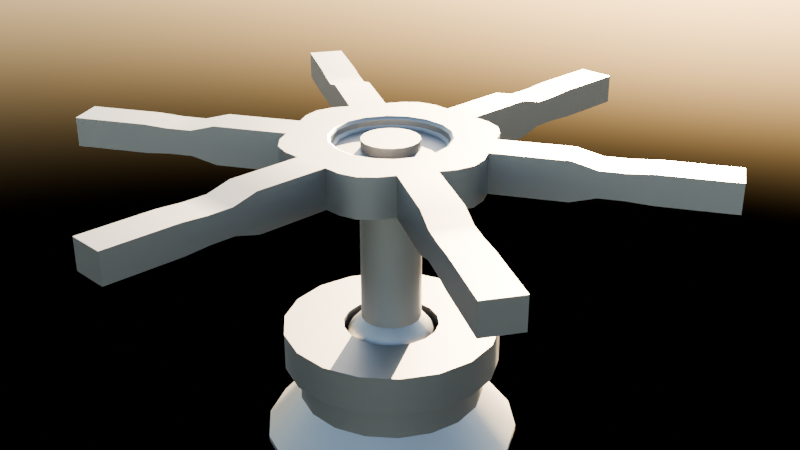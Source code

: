 # Source: Rotor.blend  (saved by Blender 4.1.24; exported with 4.5.12 LTS)
import bpy
from mathutils import Matrix  # noqa: F401  (used for matrix-valued properties, if any)

bpy.ops.wm.read_factory_settings(use_empty=True)
scene = bpy.context.scene
scene.name = 'Scene'

# ---- collections
col_collection = bpy.data.collections.new('Collection'); scene.collection.children.link(col_collection)

# ---- materials (node trees are filled in below, after node groups)
mat_steel = bpy.data.materials.new('Steel')
mat_steel.use_transparent_shadow = False

# ---- material node trees
mat_steel.use_nodes = True; mat_steel.node_tree.nodes.clear()
_N = mat_steel.node_tree.nodes; _L = mat_steel.node_tree.links
n0 = _N.new('ShaderNodeBsdfPrincipled'); n0.name = 'Principled BSDF'; n0.location = (10, 300)
n0.inputs[0].default_value = (0.1936, 0.1936, 0.1936, 1.0)
n0.inputs[1].default_value = 1.0
n1 = _N.new('ShaderNodeOutputMaterial'); n1.name = 'Material Output'; n1.location = (300, 300)
_L.new(n0.outputs[0], n1.inputs[0])
n1.is_active_output = True

# ---- world
world_world = bpy.data.worlds.new('World'); scene.world = world_world
world_world.use_nodes = True; world_world.node_tree.nodes.clear()
_N = world_world.node_tree.nodes; _L = world_world.node_tree.links
n0 = _N.new('ShaderNodeOutputWorld'); n0.name = 'World Output'; n0.location = (300, 300)
n1 = _N.new('ShaderNodeBackground'); n1.name = 'Background'; n1.location = (10, 300)
n2 = _N.new('ShaderNodeTexSky'); n2.name = 'Sky Texture'; n2.location = (-210, 308)
_L.new(n1.outputs[0], n0.inputs[0])
_L.new(n2.outputs[0], n1.inputs[0])
n0.is_active_output = True
world_world.color = (0.05088, 0.05088, 0.05088)
world_world.use_sun_shadow = False
world_world.sun_shadow_jitter_overblur = 0.0

# ---- cameras
cam_camera = bpy.data.cameras.new('Camera')
cam_camera.clip_end = 100.0
cam_camera.ortho_scale = 7.314

# ---- meshes
me_circle = bpy.data.meshes.new('Circle')
me_circle.from_pydata([(0.1303, -0.1505, 0.0), (0.06516, -0.1881, 0.0), (0.1303, -0.1505, -0.08016), (0.06516, -0.1881, -0.08016), (0.1955, 0.03762, 0.0), (0.1955, -0.03762, 0.0), (0.1955, 0.03762, -0.08016), (0.1955, -0.03762, -0.08016), (-0.06516, -0.1881, 0.0), (-0.1303, -0.1505, 0.0), (-0.06516, -0.1881, -0.08016), (-0.1303, -0.1505, -0.08016), (-0.1955, -0.03762, 0.0), (-0.1955, 0.03762, 0.0), (-0.1955, -0.03762, -0.08016), (-0.1955, 0.03762, -0.08016), (-0.1303, 0.1505, 0.0), (-0.06516, 0.1881, 0.0), (-0.1303, 0.1505, -0.08016), (-0.06516, 0.1881, -0.08016), (0.06516, 0.1881, 0.0), (0.1303, 0.1505, 0.0), (0.06516, 0.1881, -0.08016), (0.1303, 0.1505, -0.08016), (-0.0501, 0.02893, -0.02251), (-7.888e-11, 0.05785, -0.02251), (-0.0501, -0.02893, -0.02251), (-7.888e-11, -0.05785, -0.02251), (0.0501, -0.02893, -0.02251), (0.0501, 0.02893, -0.02251), (0.03787, -0.04373, -0.02251), (0.01894, -0.05467, -0.02251), (0.05681, 0.01093, -0.02251), (0.05681, -0.01093, -0.02251), (-0.01894, -0.05467, -0.02251), (-0.03787, -0.04373, -0.02251), (-0.05681, -0.01093, -0.02251), (-0.05681, 0.01093, -0.02251), (-0.03787, 0.04373, -0.02251), (-0.01894, 0.05467, -0.02251), (0.01894, 0.05467, -0.02251), (0.03787, 0.04373, -0.02251), (-0.0501, 0.02893, -0.003749), (-7.888e-11, 0.05785, -0.003749), (-0.0501, -0.02893, -0.003749), (-7.888e-11, -0.05785, -0.003749), (0.0501, -0.02893, -0.003749), (0.0501, 0.02893, -0.003749), (0.03787, -0.04373, -0.003749), (0.01894, -0.05467, -0.003749), (0.05681, 0.01093, -0.003749), (0.05681, -0.01093, -0.003749), (-0.01894, -0.05467, -0.003749), (-0.03787, -0.04373, -0.003749), (-0.05681, -0.01093, -0.003749), (-0.05681, 0.01093, -0.003749), (-0.03787, 0.04373, -0.003749), (-0.01894, 0.05467, -0.003749), (0.01894, 0.05467, -0.003749), (0.03787, 0.04373, -0.003749), (2.07e-10, -3.104e-10, -0.003749), (0.02005, 0.05788, -0.08016), (-0.02005, 0.05788, -0.08016), (-0.0401, 0.0463, -0.08016), (-0.06015, 0.01158, -0.08016), (-0.06015, -0.01158, -0.08016), (-0.0401, -0.0463, -0.08016), (-0.02005, -0.05788, -0.08016), (0.06015, -0.01158, -0.08016), (0.06015, 0.01158, -0.08016), (0.02005, -0.05788, -0.08016), (0.0401, -0.0463, -0.08016), (0.05305, 0.03063, -0.08016), (0.05305, -0.03063, -0.08016), (1.945e-09, -0.06125, -0.08016), (-0.05305, -0.03063, -0.08016), (1.945e-09, 0.06125, -0.08016), (-0.05305, 0.03063, -0.08016), (0.0401, 0.0463, -0.08016), (0.02005, 0.05788, -0.3809), (-0.02005, 0.05788, -0.3809), (-0.0401, 0.0463, -0.3809), (-0.06015, 0.01158, -0.3809), (-0.06015, -0.01158, -0.3809), (-0.0401, -0.0463, -0.3809), (-0.02005, -0.05788, -0.3809), (0.06015, -0.01158, -0.3809), (0.06015, 0.01158, -0.3809), (0.02005, -0.05788, -0.3809), (0.0401, -0.0463, -0.3809), (0.05305, 0.03063, -0.3809), (0.05305, -0.03063, -0.3809), (1.945e-09, -0.06125, -0.3809), (-0.05305, -0.03063, -0.3809), (1.945e-09, 0.06125, -0.3809), (-0.05305, 0.03063, -0.3809), (0.0401, 0.0463, -0.3809), (-0.6455, -0.03762, -0.01016), (-0.6455, 0.03762, -0.01016), (-0.6455, -0.03762, -0.07), (-0.6455, 0.03762, -0.07), (-0.2902, -0.5778, -0.01016), (-0.3553, -0.5402, -0.01016), (-0.2902, -0.5778, -0.07), (-0.3553, -0.5402, -0.07), (0.3553, -0.5402, -0.01016), (0.2902, -0.5778, -0.01016), (0.3553, -0.5402, -0.07), (0.2902, -0.5778, -0.07), (0.6455, 0.03762, -0.01016), (0.6455, -0.03762, -0.01016), (0.6455, 0.03762, -0.07), (0.6455, -0.03762, -0.07), (0.2902, 0.5778, -0.01016), (0.3553, 0.5402, -0.01016), (0.2902, 0.5778, -0.07), (0.3553, 0.5402, -0.07), (-0.3553, 0.5402, -0.01016), (-0.2902, 0.5778, -0.01016), (-0.3553, 0.5402, -0.07), (-0.2902, 0.5778, -0.07), (0.03504, 0.2055, 0.0), (-0.03504, 0.2055, 0.0), (2.376e-10, 0.1853, 0.0), (-1.863e-09, 0.2139, 0.0), (-0.1604, 0.1331, 0.0), (-0.1955, 0.0724, 0.0), (-0.1604, 0.09263, 0.0), (-0.1852, 0.1069, 0.0), (-0.1955, -0.0724, 0.0), (-0.1604, -0.1331, 0.0), (-0.1604, -0.09263, 0.0), (-0.1852, -0.1069, 0.0), (-0.03504, -0.2055, 0.0), (0.03504, -0.2055, 0.0), (2.376e-10, -0.1853, 0.0), (1.863e-09, -0.2139, 0.0), (0.1604, -0.1331, 0.0), (0.1955, -0.0724, 0.0), (0.1604, -0.09263, 0.0), (0.1852, -0.1069, 0.0), (0.1955, 0.0724, 0.0), (0.1604, 0.1331, 0.0), (0.1604, 0.09263, 0.0), (0.1852, 0.1069, 0.0), (-0.1955, 0.0724, -0.08016), (-0.1604, 0.1331, -0.08016), (-0.1604, 0.09263, -0.08016), (-0.1852, 0.1069, -0.08016), (-0.03504, 0.2055, -0.08016), (0.03504, 0.2055, -0.08016), (4.785e-10, 0.1853, -0.08016), (0.0, 0.2139, -0.08016), (-0.1604, -0.1331, -0.08016), (-0.1955, -0.0724, -0.08016), (-0.1604, -0.09263, -0.08016), (-0.1852, -0.1069, -0.08016), (0.03504, -0.2055, -0.08016), (-0.03504, -0.2055, -0.08016), (4.785e-10, -0.1853, -0.08016), (0.0, -0.2139, -0.08016), (0.1955, -0.0724, -0.08016), (0.1604, -0.1331, -0.08016), (0.1604, -0.09263, -0.08016), (0.1852, -0.1069, -0.08016), (0.1604, 0.1331, -0.08016), (0.1955, 0.0724, -0.08016), (0.1604, 0.09263, -0.08016), (0.1852, 0.1069, -0.08016), (0.02962, 0.08138, -0.4088), (0.03368, 0.09254, -0.4414), (0.03368, 0.09254, -0.4762), (0.02962, 0.08138, -0.5088), (0.02198, 0.0604, -0.5354), (0.0117, 0.03214, -0.5528), (0.05567, 0.06634, -0.4088), (0.0633, 0.07544, -0.4414), (0.0633, 0.07544, -0.4762), (0.05567, 0.06634, -0.5088), (0.04132, 0.04924, -0.5354), (0.02198, 0.0262, -0.5528), (0.075, 0.0433, -0.4088), (0.08529, 0.04924, -0.4414), (0.08529, 0.04924, -0.4762), (0.075, 0.0433, -0.5088), (0.05567, 0.03214, -0.5354), (0.02962, 0.0171, -0.5528), (0.08529, 0.01504, -0.4088), (0.09698, 0.0171, -0.4414), (0.09698, 0.0171, -0.4762), (0.08529, 0.01504, -0.5088), (0.0633, 0.01116, -0.5354), (0.03368, 0.005939, -0.5528), (0.08529, -0.01504, -0.4088), (0.09698, -0.0171, -0.4414), (0.09698, -0.0171, -0.4762), (0.08529, -0.01504, -0.5088), (0.0633, -0.01116, -0.5354), (0.03368, -0.005939, -0.5528), (0.075, -0.0433, -0.4088), (0.08529, -0.04924, -0.4414), (0.08529, -0.04924, -0.4762), (0.075, -0.0433, -0.5088), (0.05567, -0.03214, -0.5354), (0.02962, -0.0171, -0.5528), (0.05567, -0.06634, -0.4088), (0.0633, -0.07544, -0.4414), (0.0633, -0.07544, -0.4762), (0.05567, -0.06634, -0.5088), (0.04132, -0.04924, -0.5354), (0.02198, -0.0262, -0.5528), (0.02962, -0.08138, -0.4088), (0.03368, -0.09254, -0.4414), (0.03368, -0.09254, -0.4762), (0.02962, -0.08138, -0.5088), (0.02198, -0.0604, -0.5354), (0.0117, -0.03214, -0.5528), (1.198e-08, -0.0866, -0.4088), (4.526e-09, -0.09848, -0.4414), (4.526e-09, -0.09848, -0.4762), (1.198e-08, -0.0866, -0.5088), (1.198e-08, -0.06428, -0.5354), (2.663e-09, -0.0342, -0.5528), (-0.02962, -0.08138, -0.4088), (-0.03368, -0.09254, -0.4414), (-0.03368, -0.09254, -0.4762), (-0.02962, -0.08138, -0.5088), (-0.02198, -0.0604, -0.5354), (-0.0117, -0.03214, -0.5528), (8.006e-10, -1.024e-09, -0.5588), (-0.05567, -0.06634, -0.4088), (-0.0633, -0.07544, -0.4414), (-0.0633, -0.07544, -0.4762), (-0.05567, -0.06634, -0.5088), (-0.04132, -0.04924, -0.5354), (-0.02198, -0.0262, -0.5528), (-0.075, -0.0433, -0.4088), (-0.08529, -0.04924, -0.4414), (-0.08529, -0.04924, -0.4762), (-0.075, -0.0433, -0.5088), (-0.05567, -0.03214, -0.5354), (-0.02962, -0.0171, -0.5528), (-0.08529, -0.01504, -0.4088), (-0.09698, -0.0171, -0.4414), (-0.09698, -0.0171, -0.4762), (-0.08529, -0.01504, -0.5088), (-0.0633, -0.01116, -0.5354), (-0.03368, -0.005939, -0.5528), (-0.08529, 0.01504, -0.4088), (-0.09698, 0.0171, -0.4414), (-0.09698, 0.0171, -0.4762), (-0.08529, 0.01504, -0.5088), (-0.0633, 0.01116, -0.5354), (-0.03368, 0.005939, -0.5528), (-0.075, 0.0433, -0.4088), (-0.08529, 0.04924, -0.4414), (-0.08529, 0.04924, -0.4762), (-0.075, 0.0433, -0.5088), (-0.05567, 0.03214, -0.5354), (-0.02962, 0.0171, -0.5528), (-0.05567, 0.06634, -0.4088), (-0.0633, 0.07544, -0.4414), (-0.0633, 0.07544, -0.4762), (-0.05567, 0.06634, -0.5088), (-0.04132, 0.04924, -0.5354), (-0.02198, 0.0262, -0.5528), (-0.02962, 0.08138, -0.4088), (-0.03368, 0.09254, -0.4414), (-0.03368, 0.09254, -0.4762), (-0.02962, 0.08138, -0.5088), (-0.02198, 0.0604, -0.5354), (-0.0117, 0.03214, -0.5528), (-2.714e-08, 0.0866, -0.4088), (-1.41e-08, 0.09848, -0.4414), (-1.41e-08, 0.09848, -0.4762), (-2.714e-08, 0.0866, -0.5088), (-1.969e-08, 0.06428, -0.5354), (-4.787e-09, 0.0342, -0.5528), (-0.1402, -0.318, 0.0), (-0.2152, -0.4479, -0.01016), (-0.2152, -0.4479, -0.07), (-0.1402, -0.318, -0.08016), (-0.2053, -0.2804, -0.08016), (-0.2803, -0.4103, -0.07), (-0.2803, -0.4103, -0.01016), (-0.2053, -0.2804, 0.0), (-0.3455, 0.03762, -0.08016), (-0.4955, 0.03762, -0.07), (-0.4955, 0.03762, -0.01016), (-0.3455, 0.03762, 0.0), (-0.3455, -0.03762, -0.08016), (-0.4955, -0.03762, -0.07), (-0.4955, -0.03762, -0.01016), (-0.3455, -0.03762, 0.0), (-0.1402, 0.318, -0.08016), (-0.2152, 0.4479, -0.07), (-0.2152, 0.4479, -0.01016), (-0.1402, 0.318, 0.0), (-0.2053, 0.2804, -0.08016), (-0.2803, 0.4103, -0.07), (-0.2803, 0.4103, -0.01016), (-0.2053, 0.2804, 0.0), (0.1412, -0.3198, -0.08016), (0.2162, -0.4497, -0.07), (0.2162, -0.4497, -0.01016), (0.1412, -0.3198, 0.0), (0.2064, -0.2822, -0.08016), (0.2814, -0.4121, -0.07), (0.2814, -0.4121, -0.01016), (0.2064, -0.2822, 0.0), (0.3455, -0.03762, 0.0), (0.4955, -0.03762, -0.01016), (0.4955, 0.03762, -0.01016), (0.3455, 0.03762, 0.0), (0.4955, 0.03762, -0.07), (0.3455, 0.03762, -0.08016), (0.3455, -0.03762, -0.08016), (0.4955, -0.03762, -0.07), (0.1402, 0.318, 0.0), (0.2152, 0.4479, -0.01016), (0.2152, 0.4479, -0.07), (0.1402, 0.318, -0.08016), (0.2053, 0.2804, -0.08016), (0.2803, 0.4103, -0.07), (0.2803, 0.4103, -0.01016), (0.2053, 0.2804, 0.0), (-0.1652, -0.3613, -0.0136), (-0.1902, -0.4046, -0.0136), (-0.1902, -0.4046, -0.06656), (-0.1652, -0.3613, -0.06656), (-0.2303, -0.3237, -0.06656), (-0.2553, -0.367, -0.06656), (-0.2553, -0.367, -0.0136), (-0.2303, -0.3237, -0.0136), (0.1662, -0.3631, -0.06656), (0.1912, -0.4064, -0.06656), (0.1912, -0.4064, -0.0136), (0.1662, -0.3631, -0.0136), (0.2314, -0.3255, -0.06656), (0.2564, -0.3688, -0.06656), (0.2564, -0.3688, -0.0136), (0.2314, -0.3255, -0.0136), (-0.3955, 0.03762, -0.06656), (-0.4455, 0.03762, -0.06656), (-0.4455, 0.03762, -0.0136), (-0.3955, 0.03762, -0.0136), (-0.3955, -0.03762, -0.06656), (-0.4455, -0.03762, -0.06656), (-0.4455, -0.03762, -0.0136), (-0.3955, -0.03762, -0.0136), (-0.1652, 0.3613, -0.06656), (-0.1902, 0.4046, -0.06656), (-0.1902, 0.4046, -0.0136), (-0.1652, 0.3613, -0.0136), (-0.2303, 0.3237, -0.06656), (-0.2553, 0.367, -0.06656), (-0.2553, 0.367, -0.0136), (-0.2303, 0.3237, -0.0136), (0.3955, -0.03762, -0.0136), (0.4455, -0.03762, -0.0136), (0.4455, 0.03762, -0.0136), (0.3955, 0.03762, -0.0136), (0.4455, 0.03762, -0.06656), (0.3955, 0.03762, -0.06656), (0.3955, -0.03762, -0.06656), (0.4455, -0.03762, -0.06656), (0.1652, 0.3613, -0.0136), (0.1902, 0.4046, -0.0136), (0.1902, 0.4046, -0.06656), (0.1652, 0.3613, -0.06656), (0.2303, 0.3237, -0.06656), (0.2553, 0.367, -0.06656), (0.2553, 0.367, -0.0136), (0.2303, 0.3237, -0.0136), (-0.09909, 0.05721, -0.005706), (-0.1041, 0.06011, 0.0), (-0.1006, 0.05806, -0.001671), (6.535e-10, 0.1144, -0.005706), (6.195e-10, 0.1202, 0.0), (6.476e-10, 0.1161, -0.001671), (-0.09909, -0.05721, -0.005706), (-0.1041, -0.06011, 0.0), (-0.1006, -0.05806, -0.001671), (6.195e-10, -0.1202, 0.0), (6.535e-10, -0.1144, -0.005706), (6.476e-10, -0.1161, -0.001671), (0.1041, -0.06011, 0.0), (0.09909, -0.05721, -0.005706), (0.1006, -0.05806, -0.001671), (0.1041, 0.06011, 0.0), (0.09909, 0.05721, -0.005706), (0.1006, 0.05806, -0.001671), (0.0787, -0.09088, 0.0), (0.07491, -0.0865, -0.005706), (0.07602, -0.08778, -0.001671), (0.03745, -0.1081, -0.005706), (0.03935, -0.1136, 0.0), (0.03801, -0.1097, -0.001671), (0.1181, 0.02272, 0.0), (0.1124, 0.02162, -0.005706), (0.114, 0.02194, -0.001671), (0.1124, -0.02162, -0.005706), (0.1181, -0.02272, 0.0), (0.114, -0.02194, -0.001671), (-0.03935, -0.1136, 0.0), (-0.03745, -0.1081, -0.005706), (-0.03801, -0.1097, -0.001671), (-0.07491, -0.0865, -0.005706), (-0.0787, -0.09088, 0.0), (-0.07602, -0.08778, -0.001671), (-0.1124, -0.02162, -0.005706), (-0.1181, -0.02272, 0.0), (-0.114, -0.02194, -0.001671), (-0.1181, 0.02272, 0.0), (-0.1124, 0.02162, -0.005706), (-0.114, 0.02194, -0.001671), (-0.07491, 0.0865, -0.005706), (-0.0787, 0.09088, 0.0), (-0.07602, 0.08778, -0.001671), (-0.03935, 0.1136, 0.0), (-0.03745, 0.1081, -0.005706), (-0.03801, 0.1097, -0.001671), (0.03745, 0.1081, -0.005706), (0.03935, 0.1136, 0.0), (0.03801, 0.1097, -0.001671), (0.0787, 0.09088, 0.0), (0.07491, 0.0865, -0.005706), (0.07602, 0.08778, -0.001671), (-0.09407, 0.05431, -0.02251), (-0.09909, 0.05721, -0.01681), (-0.09762, 0.05636, -0.02084), (5.785e-10, 0.1086, -0.02251), (6.535e-10, 0.1144, -0.01681), (6.33e-10, 0.1127, -0.02084), (-0.09407, -0.05431, -0.02251), (-0.09909, -0.05721, -0.01681), (-0.09762, -0.05636, -0.02084), (6.535e-10, -0.1144, -0.01681), (5.785e-10, -0.1086, -0.02251), (6.33e-10, -0.1127, -0.02084), (0.09909, -0.05721, -0.01681), (0.09407, -0.05431, -0.02251), (0.09762, -0.05636, -0.02084), (0.09909, 0.05721, -0.01681), (0.09407, 0.05431, -0.02251), (0.09762, 0.05636, -0.02084), (0.07491, -0.0865, -0.01681), (0.07111, -0.08212, -0.02251), (0.0738, -0.08521, -0.02084), (0.03556, -0.1026, -0.02251), (0.03745, -0.1081, -0.01681), (0.0369, -0.1065, -0.02084), (0.1124, 0.02162, -0.01681), (0.1067, 0.02053, -0.02251), (0.1107, 0.0213, -0.02084), (0.1067, -0.02053, -0.02251), (0.1124, -0.02162, -0.01681), (0.1107, -0.0213, -0.02084), (-0.03745, -0.1081, -0.01681), (-0.03556, -0.1026, -0.02251), (-0.0369, -0.1065, -0.02084), (-0.07111, -0.08212, -0.02251), (-0.07491, -0.0865, -0.01681), (-0.0738, -0.08521, -0.02084), (-0.1067, -0.02053, -0.02251), (-0.1124, -0.02162, -0.01681), (-0.1107, -0.0213, -0.02084), (-0.1124, 0.02162, -0.01681), (-0.1067, 0.02053, -0.02251), (-0.1107, 0.0213, -0.02084), (-0.07111, 0.08212, -0.02251), (-0.07491, 0.0865, -0.01681), (-0.0738, 0.08521, -0.02084), (-0.03745, 0.1081, -0.01681), (-0.03556, 0.1026, -0.02251), (-0.0369, 0.1065, -0.02084), (0.03556, 0.1026, -0.02251), (0.03745, 0.1081, -0.01681), (0.0369, 0.1065, -0.02084), (0.07491, 0.0865, -0.01681), (0.07111, 0.08212, -0.02251), (0.0738, 0.08521, -0.02084)], [], [(401, 399, 452, 456), (405, 384, 437, 458), (380, 407, 462, 435), (0, 137, 139, 386, 392), (407, 405, 458, 462), (13, 126, 145, 15), (4, 141, 143, 389, 398), (414, 410, 465, 467), (5, 138, 161, 7), (15, 145, 147, 77, 64), (420, 416, 471, 473), (21, 142, 165, 23), (141, 4, 6, 166), (133, 8, 10, 158), (125, 16, 18, 146), (137, 0, 2, 162), (129, 12, 14, 154), (121, 20, 22, 150), (387, 401, 456, 440), (304, 303, 108, 106), (390, 426, 479, 443), (312, 311, 110, 109), (384, 395, 450, 437), (280, 279, 101, 103), (410, 380, 435, 465), (288, 287, 100, 98), (416, 374, 429, 471), (296, 295, 120, 118), (422, 377, 432, 477), (320, 319, 113, 115), (428, 468, 37, 24), (9, 130, 153, 11), (377, 420, 473, 432), (1, 134, 157, 3), (426, 422, 477, 479), (8, 133, 135, 383, 404), (399, 390, 443, 452), (21, 20, 423, 425), (393, 387, 440, 446), (9, 8, 404, 408), (12, 129, 131, 381, 411), (131, 130, 9, 408, 381), (135, 134, 1, 396, 383), (16, 125, 127, 375, 417), (13, 12, 411, 413), (5, 4, 398, 402), (20, 121, 123, 378, 423), (127, 126, 13, 413, 375), (143, 142, 21, 425, 389), (17, 16, 417, 419), (1, 0, 392, 396), (395, 393, 446, 450), (123, 122, 17, 419, 378), (139, 138, 5, 402, 386), (470, 428, 24, 38), (444, 480, 41, 29), (476, 431, 25, 40), (455, 453, 32, 33), (459, 438, 27, 34), (441, 455, 33, 28), (474, 470, 38, 39), (449, 447, 30, 31), (431, 474, 39, 25), (453, 444, 29, 32), (468, 464, 36, 37), (480, 476, 40, 41), (447, 441, 28, 30), (438, 449, 31, 27), (434, 461, 35, 26), (464, 434, 26, 36), (461, 459, 34, 35), (37, 36, 54, 55), (29, 41, 59, 47), (38, 24, 42, 56), (28, 33, 51, 46), (35, 34, 52, 53), (39, 38, 56, 57), (27, 31, 49, 45), (34, 27, 45, 52), (40, 25, 43, 58), (26, 35, 53, 44), (33, 32, 50, 51), (41, 40, 58, 59), (24, 37, 55, 42), (32, 29, 47, 50), (25, 39, 57, 43), (31, 30, 48, 49), (36, 26, 44, 54), (30, 28, 46, 48), (56, 42, 60), (46, 51, 60), (53, 52, 60), (57, 56, 60), (45, 49, 60), (52, 45, 60), (58, 43, 60), (44, 53, 60), (51, 50, 60), (59, 58, 60), (42, 55, 60), (50, 47, 60), (43, 57, 60), (49, 48, 60), (54, 44, 60), (48, 46, 60), (55, 54, 60), (47, 59, 60), (14, 15, 64, 65), (155, 154, 14, 65, 75), (7, 161, 163, 73, 68), (159, 158, 10, 67, 74), (10, 11, 66, 67), (163, 162, 2, 71, 73), (6, 7, 68, 69), (167, 166, 6, 69, 72), (23, 165, 167, 72, 78), (11, 153, 155, 75, 66), (2, 3, 70, 71), (22, 23, 78, 61), (19, 149, 151, 76, 62), (151, 150, 22, 61, 76), (18, 19, 62, 63), (147, 146, 18, 63, 77), (3, 157, 159, 74, 70), (78, 72, 90, 96), (75, 65, 83, 93), (68, 73, 91, 86), (67, 66, 84, 85), (61, 78, 96, 79), (70, 74, 92, 88), (74, 67, 85, 92), (76, 61, 79, 94), (66, 75, 93, 84), (69, 68, 86, 87), (64, 77, 95, 82), (72, 69, 87, 90), (63, 62, 80, 81), (62, 76, 94, 80), (71, 70, 88, 89), (77, 63, 81, 95), (73, 71, 89, 91), (65, 64, 82, 83), (97, 98, 100, 99), (287, 291, 99, 100), (292, 288, 98, 97), (291, 292, 97, 99), (101, 102, 104, 103), (284, 283, 104, 102), (283, 280, 103, 104), (279, 284, 102, 101), (105, 106, 108, 107), (303, 307, 107, 108), (308, 304, 106, 105), (307, 308, 105, 107), (109, 110, 112, 111), (314, 312, 109, 111), (311, 317, 112, 110), (317, 314, 111, 112), (113, 114, 116, 115), (324, 323, 116, 114), (323, 320, 115, 116), (319, 324, 114, 113), (117, 118, 120, 119), (295, 299, 119, 120), (300, 296, 118, 117), (299, 300, 117, 119), (121, 124, 123), (124, 122, 123), (125, 128, 127), (128, 126, 127), (129, 132, 131), (132, 130, 131), (133, 136, 135), (136, 134, 135), (137, 140, 139), (140, 138, 139), (141, 144, 143), (144, 142, 143), (145, 148, 147), (148, 146, 147), (149, 152, 151), (152, 150, 151), (153, 156, 155), (156, 154, 155), (157, 160, 159), (160, 158, 159), (161, 164, 163), (164, 162, 163), (165, 168, 167), (168, 166, 167), (141, 166, 168, 144), (144, 168, 165, 142), (149, 122, 124, 152), (152, 124, 121, 150), (133, 158, 160, 136), (136, 160, 157, 134), (161, 138, 140, 164), (164, 140, 137, 162), (125, 146, 148, 128), (128, 148, 145, 126), (153, 130, 132, 156), (156, 132, 129, 154), (17, 122, 149, 19), (277, 276, 173, 174), (274, 273, 170, 171), (229, 277, 174), (275, 274, 171, 172), (272, 94, 79, 169), (276, 275, 172, 173), (273, 272, 169, 170), (229, 174, 180), (172, 171, 177, 178), (169, 79, 96, 175), (173, 172, 178, 179), (170, 169, 175, 176), (174, 173, 179, 180), (171, 170, 176, 177), (179, 178, 184, 185), (176, 175, 181, 182), (180, 179, 185, 186), (177, 176, 182, 183), (229, 180, 186), (178, 177, 183, 184), (175, 96, 90, 181), (183, 182, 188, 189), (229, 186, 192), (184, 183, 189, 190), (181, 90, 87, 187), (185, 184, 190, 191), (182, 181, 187, 188), (186, 185, 191, 192), (187, 87, 86, 193), (191, 190, 196, 197), (188, 187, 193, 194), (192, 191, 197, 198), (189, 188, 194, 195), (229, 192, 198), (190, 189, 195, 196), (198, 197, 203, 204), (195, 194, 200, 201), (229, 198, 204), (196, 195, 201, 202), (193, 86, 91, 199), (197, 196, 202, 203), (194, 193, 199, 200), (202, 201, 207, 208), (199, 91, 89, 205), (203, 202, 208, 209), (200, 199, 205, 206), (204, 203, 209, 210), (201, 200, 206, 207), (229, 204, 210), (206, 205, 211, 212), (210, 209, 215, 216), (207, 206, 212, 213), (229, 210, 216), (208, 207, 213, 214), (205, 89, 88, 211), (209, 208, 214, 215), (229, 216, 222), (214, 213, 219, 220), (211, 88, 92, 217), (215, 214, 220, 221), (212, 211, 217, 218), (216, 215, 221, 222), (213, 212, 218, 219), (221, 220, 226, 227), (218, 217, 223, 224), (222, 221, 227, 228), (219, 218, 224, 225), (229, 222, 228), (220, 219, 225, 226), (217, 92, 85, 223), (228, 227, 234, 235), (225, 224, 231, 232), (229, 228, 235), (226, 225, 232, 233), (223, 85, 84, 230), (227, 226, 233, 234), (224, 223, 230, 231), (233, 232, 238, 239), (230, 84, 93, 236), (234, 233, 239, 240), (231, 230, 236, 237), (235, 234, 240, 241), (232, 231, 237, 238), (229, 235, 241), (237, 236, 242, 243), (241, 240, 246, 247), (238, 237, 243, 244), (229, 241, 247), (239, 238, 244, 245), (236, 93, 83, 242), (240, 239, 245, 246), (229, 247, 253), (245, 244, 250, 251), (242, 83, 82, 248), (246, 245, 251, 252), (243, 242, 248, 249), (247, 246, 252, 253), (244, 243, 249, 250), (252, 251, 257, 258), (249, 248, 254, 255), (253, 252, 258, 259), (250, 249, 255, 256), (229, 253, 259), (251, 250, 256, 257), (248, 82, 95, 254), (256, 255, 261, 262), (229, 259, 265), (257, 256, 262, 263), (254, 95, 81, 260), (258, 257, 263, 264), (255, 254, 260, 261), (259, 258, 264, 265), (260, 81, 80, 266), (264, 263, 269, 270), (261, 260, 266, 267), (265, 264, 270, 271), (262, 261, 267, 268), (229, 265, 271), (263, 262, 268, 269), (271, 270, 276, 277), (268, 267, 273, 274), (229, 271, 277), (269, 268, 274, 275), (266, 80, 94, 272), (270, 269, 275, 276), (267, 266, 272, 273), (8, 9, 285, 278), (327, 332, 284, 279), (11, 10, 281, 282), (331, 328, 280, 283), (9, 11, 282, 285), (332, 331, 283, 284), (10, 8, 278, 281), (328, 327, 279, 280), (14, 12, 293, 290), (347, 348, 292, 291), (12, 13, 289, 293), (348, 344, 288, 292), (15, 14, 290, 286), (343, 347, 291, 287), (13, 15, 286, 289), (344, 343, 287, 288), (18, 16, 301, 298), (355, 356, 300, 299), (16, 17, 297, 301), (356, 352, 296, 300), (19, 18, 298, 294), (351, 355, 299, 295), (17, 19, 294, 297), (352, 351, 295, 296), (2, 0, 309, 306), (339, 340, 308, 307), (0, 1, 305, 309), (340, 336, 304, 308), (3, 2, 306, 302), (335, 339, 307, 303), (1, 3, 302, 305), (336, 335, 303, 304), (7, 6, 315, 316), (365, 362, 314, 317), (5, 7, 316, 310), (359, 365, 317, 311), (6, 4, 313, 315), (362, 360, 312, 314), (4, 5, 310, 313), (360, 359, 311, 312), (20, 21, 325, 318), (367, 372, 324, 319), (23, 22, 321, 322), (371, 368, 320, 323), (21, 23, 322, 325), (372, 371, 323, 324), (22, 20, 318, 321), (368, 367, 319, 320), (281, 278, 326, 329), (329, 326, 327, 328), (285, 282, 330, 333), (333, 330, 331, 332), (282, 281, 329, 330), (330, 329, 328, 331), (278, 285, 333, 326), (326, 333, 332, 327), (305, 302, 334, 337), (337, 334, 335, 336), (302, 306, 338, 334), (334, 338, 339, 335), (309, 305, 337, 341), (341, 337, 336, 340), (306, 309, 341, 338), (338, 341, 340, 339), (289, 286, 342, 345), (345, 342, 343, 344), (286, 290, 346, 342), (342, 346, 347, 343), (293, 289, 345, 349), (349, 345, 344, 348), (290, 293, 349, 346), (346, 349, 348, 347), (297, 294, 350, 353), (353, 350, 351, 352), (294, 298, 354, 350), (350, 354, 355, 351), (301, 297, 353, 357), (357, 353, 352, 356), (298, 301, 357, 354), (354, 357, 356, 355), (313, 310, 358, 361), (361, 358, 359, 360), (315, 313, 361, 363), (363, 361, 360, 362), (310, 316, 364, 358), (358, 364, 365, 359), (316, 315, 363, 364), (364, 363, 362, 365), (321, 318, 366, 369), (369, 366, 367, 368), (325, 322, 370, 373), (373, 370, 371, 372), (322, 321, 369, 370), (370, 369, 368, 371), (318, 325, 373, 366), (366, 373, 372, 367), (405, 407, 409, 406), (406, 409, 408, 404), (384, 405, 406, 385), (385, 406, 404, 383), (399, 401, 403, 400), (400, 403, 402, 398), (390, 399, 400, 391), (391, 400, 398, 389), (393, 395, 397, 394), (394, 397, 396, 392), (387, 393, 394, 388), (388, 394, 392, 386), (426, 390, 391, 427), (427, 391, 389, 425), (401, 387, 388, 403), (403, 388, 386, 402), (395, 384, 385, 397), (397, 385, 383, 396), (407, 380, 382, 409), (409, 382, 381, 408), (414, 374, 376, 415), (415, 376, 375, 413), (420, 377, 379, 421), (421, 379, 378, 419), (380, 410, 412, 382), (382, 412, 411, 381), (410, 414, 415, 412), (412, 415, 413, 411), (374, 416, 418, 376), (376, 418, 417, 375), (416, 420, 421, 418), (418, 421, 419, 417), (377, 422, 424, 379), (379, 424, 423, 378), (422, 426, 427, 424), (424, 427, 425, 423), (459, 461, 463, 460), (460, 463, 462, 458), (438, 459, 460, 439), (439, 460, 458, 437), (453, 455, 457, 454), (454, 457, 456, 452), (444, 453, 454, 445), (445, 454, 452, 443), (447, 449, 451, 448), (448, 451, 450, 446), (441, 447, 448, 442), (442, 448, 446, 440), (480, 444, 445, 481), (481, 445, 443, 479), (455, 441, 442, 457), (457, 442, 440, 456), (449, 438, 439, 451), (451, 439, 437, 450), (461, 434, 436, 463), (463, 436, 435, 462), (468, 428, 430, 469), (469, 430, 429, 467), (474, 431, 433, 475), (475, 433, 432, 473), (434, 464, 466, 436), (436, 466, 465, 435), (464, 468, 469, 466), (466, 469, 467, 465), (428, 470, 472, 430), (430, 472, 471, 429), (470, 474, 475, 472), (472, 475, 473, 471), (431, 476, 478, 433), (433, 478, 477, 432), (476, 480, 481, 478), (478, 481, 479, 477), (374, 414, 467, 429)])
me_circle.polygons.foreach_set('use_smooth', [True] * 498)
_k = set([(0, 2), (0, 137), (0, 309), (1, 3), (1, 134), (1, 305), (2, 162), (2, 306), (3, 157), (3, 302), (4, 6), (4, 141), (4, 313), (5, 7), (5, 138), (5, 310), (6, 166), (6, 315), (7, 161), (7, 316), (8, 10), (8, 133), (8, 278), (9, 11), (9, 130), (9, 285), (10, 158), (10, 281), (11, 153), (11, 282), (12, 14), (12, 129), (12, 293), (13, 15), (13, 126), (13, 289), (14, 154), (14, 290), (15, 145), (15, 286), (16, 18), (16, 125), (16, 301), (17, 19), (17, 122), (17, 297), (18, 146), (18, 298), (19, 149), (19, 294), (20, 22), (20, 121), (20, 318), (21, 23), (21, 142), (21, 325), (22, 150), (22, 321), (23, 165), (23, 322), (24, 37), (24, 38), (25, 39), (25, 40), (26, 35), (26, 36), (27, 31), (27, 34), (28, 30), (28, 33), (29, 32), (29, 41), (30, 31), (32, 33), (34, 35), (36, 37), (38, 39), (40, 41), (42, 55), (42, 56), (43, 57), (43, 58), (44, 53), (44, 54), (45, 49), (45, 52), (46, 48), (46, 51), (47, 50), (47, 59), (48, 49), (50, 51), (52, 53), (54, 55), (56, 57), (58, 59), (61, 76), (61, 78), (62, 63), (62, 76), (63, 77), (64, 65), (64, 77), (65, 75), (66, 67), (66, 75), (67, 74), (68, 69), (68, 73), (69, 72), (70, 71), (70, 74), (71, 73), (72, 78), (79, 94), (79, 96), (80, 81), (80, 94), (81, 95), (82, 83), (82, 95), (83, 93), (84, 85), (84, 93), (85, 92), (86, 87), (86, 91), (87, 90), (88, 89), (88, 92), (89, 91), (90, 96), (97, 98), (97, 99), (97, 292), (98, 100), (98, 288), (99, 100), (99, 291), (100, 287), (101, 102), (101, 103), (101, 279), (102, 104), (102, 284), (103, 104), (103, 280), (104, 283), (105, 106), (105, 107), (105, 308), (106, 108), (106, 304), (107, 108), (107, 307), (108, 303), (109, 110), (109, 111), (109, 312), (110, 112), (110, 311), (111, 112), (111, 314), (112, 317), (113, 114), (113, 115), (113, 319), (114, 116), (114, 324), (115, 116), (115, 320), (116, 323), (117, 118), (117, 119), (117, 300), (118, 120), (118, 296), (119, 120), (119, 299), (120, 295), (121, 124), (122, 124), (125, 128), (126, 128), (129, 132), (130, 132), (133, 136), (134, 136), (137, 140), (138, 140), (141, 144), (142, 144), (145, 148), (146, 148), (149, 152), (150, 152), (153, 156), (154, 156), (157, 160), (158, 160), (161, 164), (162, 164), (165, 168), (166, 168), (278, 326), (279, 327), (280, 328), (281, 329), (282, 330), (283, 331), (284, 332), (285, 333), (286, 342), (287, 343), (288, 344), (289, 345), (290, 346), (291, 347), (292, 348), (293, 349), (294, 350), (295, 351), (296, 352), (297, 353), (298, 354), (299, 355), (300, 356), (301, 357), (302, 334), (303, 335), (304, 336), (305, 337), (306, 338), (307, 339), (308, 340), (309, 341), (310, 358), (311, 359), (312, 360), (313, 361), (314, 362), (315, 363), (316, 364), (317, 365), (318, 366), (319, 367), (320, 368), (321, 369), (322, 370), (323, 371), (324, 372), (325, 373), (326, 327), (328, 329), (330, 331), (332, 333), (334, 335), (336, 337), (338, 339), (340, 341), (342, 343), (344, 345), (346, 347), (348, 349), (350, 351), (352, 353), (354, 355), (356, 357), (358, 359), (360, 361), (362, 363), (364, 365), (366, 367), (368, 369), (370, 371), (372, 373), (374, 414), (374, 416), (375, 413), (375, 417), (377, 420), (377, 422), (378, 419), (378, 423), (380, 407), (380, 410), (381, 408), (381, 411), (383, 396), (383, 404), (384, 395), (384, 405), (386, 392), (386, 402), (387, 393), (387, 401), (389, 398), (389, 425), (390, 399), (390, 426), (392, 396), (393, 395), (398, 402), (399, 401), (404, 408), (405, 407), (410, 414), (411, 413), (416, 420), (417, 419), (422, 426), (423, 425), (428, 468), (428, 470), (429, 467), (429, 471), (431, 474), (431, 476), (432, 473), (432, 477), (434, 461), (434, 464), (435, 462), (435, 465), (437, 450), (437, 458), (438, 449), (438, 459), (440, 446), (440, 456), (441, 447), (441, 455), (443, 452), (443, 479), (444, 453), (444, 480), (446, 450), (447, 449), (452, 456), (453, 455), (458, 462), (459, 461), (464, 468), (465, 467), (470, 474), (471, 473), (476, 480), (477, 479)])
me_circle.attributes.new('sharp_edge', 'BOOLEAN', 'EDGE').data.foreach_set('value', [ (min(e.vertices), max(e.vertices)) in _k for e in me_circle.edges])
_uv = me_circle.uv_layers.new(name='UVMap')
_uv.uv.foreach_set('vector', [0.0, 0.0, 0.0, 0.0, 0.0, 0.0, 0.0, 0.0, 0.0, 0.0, 0.0, 0.0, 0.0, 0.0, 0.0, 0.0, 0.0, 0.0, 0.0, 0.0, 0.0, 0.0, 0.0, 0.0, 0.0, 0.0, 0.0, 0.0, 0.0, 0.0, 0.0, 0.0, 0.0, 0.0, 0.0, 0.0, 0.0, 0.0, 0.0, 0.0, 0.0, 0.0, 0.0, 0.0, 0.0, 0.0, 0.0, 0.0, 0.0, 0.0, 0.0, 0.0, 0.0, 0.0, 0.0, 0.0, 0.0, 0.0, 0.0, 0.0, 0.0, 0.0, 0.0, 0.0, 0.0, 0.0, 0.0, 0.0, 0.0, 0.0, 0.0, 0.0, 0.0, 0.0, 0.0, 0.0, 0.0, 0.0, 0.0, 0.0, 0.0, 0.0, 0.0, 0.0, 0.0, 0.0, 0.0, 0.0, 0.0, 0.0, 0.0, 0.0, 0.0, 0.0, 0.0, 0.0, 0.0, 0.0, 0.0, 0.0, 0.0, 0.0, 0.0, 0.0, 0.0, 0.0, 0.0, 0.0, 0.0, 0.0, 0.0, 0.0, 0.0, 0.0, 0.0, 0.0, 0.0, 0.0, 0.0, 0.0, 0.0, 0.0, 0.0, 0.0, 0.0, 0.0, 0.0, 0.0, 0.0, 0.0, 0.0, 0.0, 0.0, 0.0, 0.0, 0.0, 0.0, 0.0, 0.0, 0.0, 0.0, 0.0, 0.0, 0.0, 0.0, 0.0, 0.0, 0.0, 0.0, 0.0, 0.0, 0.0, 0.0, 0.0, 0.0, 0.0, 0.0, 0.0, 0.0, 0.0, 0.0, 0.0, 0.0, 0.0, 0.0, 0.0, 0.0, 0.0, 0.0, 0.0, 0.0, 0.0, 0.0, 0.0, 0.0, 0.0, 0.0, 0.0, 0.0, 0.0, 0.0, 0.0, 0.0, 0.0, 0.0, 0.0, 0.0, 0.0, 0.0, 0.0, 0.0, 0.0, 0.0, 0.0, 0.0, 0.0, 0.0, 0.0, 0.0, 0.0, 0.0, 0.0, 0.0, 0.0, 0.0, 0.0, 0.0, 0.0, 0.0, 0.0, 0.0, 0.0, 0.0, 0.0, 0.0, 0.0, 0.0, 0.0, 0.0, 0.0, 0.0, 0.0, 0.0, 0.0, 0.0, 0.0, 0.0, 0.0, 0.0, 0.0, 0.0, 0.0, 0.0, 0.0, 0.0, 0.0, 0.0, 0.0, 0.0, 0.0, 0.0, 0.0, 0.0, 0.0, 0.0, 0.0, 0.0, 0.0, 0.0, 0.0, 0.0, 0.0, 0.0, 0.0, 0.0, 0.0, 0.0, 0.0, 0.0, 0.0, 0.0, 0.0, 0.0, 0.0, 0.0, 0.0, 0.0, 0.0, 0.0, 0.0, 0.0, 0.0, 0.0, 0.0, 0.0, 0.0, 0.0, 0.0, 0.0, 0.0, 0.0, 0.0, 0.0, 0.0, 0.0, 0.0, 0.0, 0.0, 0.0, 0.0, 0.0, 0.0, 0.0, 0.0, 0.0, 0.0, 0.0, 0.0, 0.0, 0.0, 0.0, 0.0, 0.0, 0.0, 0.0, 0.0, 0.0, 0.0, 0.0, 0.0, 0.0, 0.0, 0.0, 0.0, 0.0, 0.0, 0.0, 0.0, 0.0, 0.0, 0.0, 0.0, 0.0, 0.0, 0.0, 0.0, 0.0, 0.0, 0.0, 0.0, 0.0, 0.0, 0.0, 0.0, 0.0, 0.0, 0.0, 0.0, 0.0, 0.0, 0.0, 0.0, 0.0, 0.0, 0.0, 0.0, 0.0, 0.0, 0.0, 0.0, 0.0, 0.0, 0.0, 0.0, 0.0, 0.0, 0.0, 0.0, 0.0, 0.0, 0.0, 0.0, 0.0, 0.0, 0.0, 0.0, 0.0, 0.0, 0.0, 0.0, 0.0, 0.0, 0.0, 0.0, 0.0, 0.0, 0.0, 0.0, 0.0, 0.0, 0.0, 0.0, 0.0, 0.0, 0.0, 0.0, 0.0, 0.0, 0.0, 0.0, 0.0, 0.0, 0.0, 0.0, 0.0, 0.0, 0.0, 0.0, 0.0, 0.0, 0.0, 0.0, 0.0, 0.0, 0.0, 0.0, 0.0, 0.0, 0.0, 0.0, 0.0, 0.0, 0.0, 0.0, 0.0, 0.0, 0.0, 0.0, 0.0, 0.0, 0.0, 0.0, 0.0, 0.0, 0.0, 0.0, 0.0, 0.0, 0.0, 0.0, 0.0, 0.0, 0.0, 0.0, 0.0, 0.0, 0.0, 0.0, 0.0, 0.0, 0.0, 0.0, 0.0, 0.0, 0.0, 0.0, 0.0, 0.0, 0.0, 0.0, 0.0, 0.0, 0.0, 0.0, 0.0, 0.0, 0.0, 0.0, 0.0, 0.0, 0.0, 0.0, 0.0, 0.0, 0.0, 0.0, 0.0, 0.0, 0.0, 0.0, 0.0, 0.0, 0.0, 0.0, 0.0, 0.0, 0.0, 0.0, 0.0, 0.0, 0.0, 0.0, 0.0, 0.0, 0.0, 0.0, 0.0, 0.0, 0.0, 0.0, 0.0, 0.0, 0.0, 0.0, 0.0, 0.0, 0.0, 0.0, 0.0, 0.0, 0.0, 0.0, 0.0, 0.0, 0.0, 0.0, 0.0, 0.0, 0.0, 0.0, 0.0, 0.0, 0.0, 0.0, 0.0, 0.0, 0.0, 0.0, 0.0, 0.0, 0.0, 0.0, 0.0, 0.0, 0.0, 0.0, 0.0, 0.0, 0.0, 0.0, 0.0, 0.0, 0.0, 0.0, 0.0, 0.0, 0.0, 0.0, 0.0, 0.0, 0.0, 0.0, 0.0, 0.0, 0.0, 0.0, 0.0, 0.0, 0.0, 0.0, 0.0, 0.0, 0.0, 0.0, 0.0, 0.0, 0.0, 0.0, 0.0, 0.0, 0.0, 0.0, 0.0, 0.0, 0.0, 0.0, 0.0, 0.0, 0.0, 0.0, 0.0, 0.0, 0.0, 0.0, 0.0, 0.0, 0.0, 0.0, 0.0, 0.0, 0.0, 0.0, 0.0, 0.0, 0.0, 0.0, 0.0, 0.0, 0.0, 0.0, 0.0, 0.0, 0.0, 0.0, 0.0, 0.0, 0.0, 0.0, 0.0, 0.0, 0.0, 0.0, 0.0, 0.0, 0.0, 0.0, 0.0, 0.0, 0.0, 0.0, 0.0, 0.0, 0.0, 0.0, 0.0, 0.0, 0.0, 0.0, 0.0, 0.0, 0.0, 0.0, 0.0, 0.0, 0.0, 0.0, 0.0, 0.0, 0.0, 0.0, 0.0, 0.0, 0.0, 0.0, 0.0, 0.0, 0.0, 0.0, 0.0, 0.0, 0.0, 0.0, 0.0, 0.0, 0.0, 0.0, 0.0, 0.0, 0.0, 0.0, 0.0, 0.0, 0.0, 0.0, 0.0, 0.0, 0.0, 0.0, 0.0, 0.0, 0.0, 0.0, 0.0, 0.0, 0.0, 0.0, 0.0, 0.0, 0.0, 0.0, 0.0, 0.0, 0.0, 0.0, 0.0, 0.0, 0.0, 0.0, 0.0, 0.0, 0.0, 0.0, 0.0, 0.0, 0.0, 0.0, 0.0, 0.0, 0.0, 0.0, 0.0, 0.0, 0.0, 0.0, 0.0, 0.0, 0.0, 0.0, 0.0, 0.0, 0.0, 0.0, 0.0, 0.0, 0.0, 0.0, 0.0, 0.0, 0.0, 0.0, 0.0, 0.0, 0.0, 0.0, 0.0, 0.0, 0.0, 0.0, 0.0, 0.0, 0.0, 0.0, 0.0, 0.0, 0.0, 0.0, 0.0, 0.0, 0.0, 0.0, 0.0, 0.0, 0.0, 0.0, 0.0, 0.0, 0.0, 0.0, 0.0, 0.0, 0.0, 0.0, 0.0, 0.0, 0.0, 0.0, 0.0, 0.0, 0.0, 0.0, 0.0, 0.0, 0.0, 0.0, 0.0, 0.0, 0.0, 0.0, 0.0, 0.0, 0.0, 0.0, 0.0, 0.0, 0.0, 0.0, 0.0, 0.0, 0.0, 0.0, 0.0, 0.0, 0.0, 0.0, 0.0, 0.0, 0.0, 0.0, 0.0, 0.0, 0.0, 0.0, 0.0, 0.0, 0.0, 0.0, 0.0, 0.0, 0.0, 0.0, 0.0, 0.0, 0.0, 0.0, 0.0, 0.0, 0.0, 0.0, 0.0, 0.0, 0.0, 0.0, 0.0, 0.0, 0.0, 0.0, 0.0, 0.0, 0.0, 0.0, 0.0, 0.0, 0.0, 0.0, 0.0, 0.0, 0.0, 0.0, 0.0, 0.0, 0.0, 0.0, 0.0, 0.0, 0.0, 0.0, 0.0, 0.0, 0.0, 0.0, 0.0, 0.0, 0.0, 0.0, 0.0, 0.0, 0.0, 0.0, 0.0, 0.0, 0.0, 0.0, 0.0, 0.0, 0.0, 0.0, 0.0, 0.0, 0.0, 0.0, 0.0, 0.0, 0.0, 0.0, 0.0, 0.0, 0.0, 0.0, 0.0, 0.0, 0.0, 0.0, 0.0, 0.0, 0.0, 0.0, 0.0, 0.0, 0.0, 0.0, 0.0, 0.0, 0.0, 0.0, 0.0, 0.0, 0.0, 0.0, 0.0, 0.0, 0.0, 0.0, 0.0, 0.0, 0.0, 0.0, 0.0, 0.0, 0.0, 0.0, 0.0, 0.0, 0.0, 0.0, 0.0, 0.0, 0.0, 0.0, 0.0, 0.0, 0.0, 0.0, 0.0, 0.0, 0.0, 0.0, 0.0, 0.0, 0.0, 0.0, 0.0, 0.0, 0.0, 0.0, 0.0, 0.0, 0.0, 0.0, 0.0, 0.0, 0.0, 0.0, 0.0, 0.0, 0.0, 0.0, 0.0, 0.0, 0.0, 0.0, 0.0, 0.0, 0.0, 0.0, 0.0, 0.0, 0.0, 0.0, 0.0, 0.0, 0.0, 0.0, 0.0, 0.0, 0.0, 0.0, 0.0, 0.0, 0.0, 0.0, 0.0, 0.0, 0.0, 0.0, 0.0, 0.0, 0.0, 0.0, 0.0, 0.0, 0.0, 0.0, 0.0, 0.0, 0.0, 0.0, 0.0, 0.0, 0.0, 0.0, 0.0, 0.0, 0.0, 0.0, 0.0, 0.0, 0.0, 0.0, 0.0, 0.0, 0.0, 0.0, 0.0, 0.0, 0.0, 0.0, 0.0, 0.0, 0.0, 0.0, 0.0, 0.0, 0.0, 0.0, 0.0, 0.0, 0.0, 0.0, 0.0, 0.0, 0.0, 0.0, 0.0, 0.0, 0.0, 0.0, 0.0, 0.0, 0.0, 0.0, 0.0, 0.0, 0.0, 0.0, 0.0, 0.0, 0.0, 0.0, 0.0, 0.0, 0.0, 0.0, 0.0, 0.0, 0.0, 0.0, 0.0, 0.0, 0.0, 0.0, 0.0, 0.0, 0.0, 0.0, 0.0, 0.0, 0.0, 0.0, 0.0, 0.0, 0.0, 0.0, 0.0, 0.0, 0.0, 0.0, 0.0, 0.0, 0.0, 0.0, 0.0, 0.0, 0.0, 0.0, 0.0, 0.0, 0.0, 0.0, 0.0, 0.0, 0.0, 0.0, 0.0, 0.0, 0.0, 0.0, 0.0, 0.0, 0.0, 0.0, 0.0, 0.0, 0.0, 0.0, 0.0, 0.0, 0.0, 0.0, 0.0, 0.0, 0.0, 0.0, 0.0, 0.0, 0.0, 0.0, 0.0, 0.0, 0.0, 0.0, 0.0, 0.0, 0.0, 0.0, 0.0, 0.0, 0.0, 0.0, 0.0, 0.0, 0.0, 0.0, 0.0, 0.0, 0.0, 0.0, 0.0, 0.0, 0.0, 0.0, 0.0, 0.0, 0.0, 0.0, 0.0, 0.0, 0.0, 0.0, 0.0, 0.0, 0.0, 0.0, 0.0, 0.0, 0.0, 0.0, 0.0, 0.0, 0.0, 0.0, 0.0, 0.0, 0.0, 0.0, 0.0, 0.0, 0.0, 0.0, 0.0, 0.0, 0.0, 0.0, 0.0, 0.0, 0.0, 0.0, 0.0, 0.0, 0.0, 0.0, 0.0, 0.0, 0.0, 0.0, 0.0, 0.0, 0.0, 0.0, 0.0, 0.0, 0.0, 0.0, 0.0, 0.0, 0.0, 0.0, 0.0, 0.0, 0.0, 0.0, 0.0, 0.0, 0.0, 0.0, 0.0, 0.0, 0.0, 0.0, 0.0, 0.0, 0.0, 0.0, 0.0, 0.0, 0.0, 0.0, 0.0, 0.0, 0.0, 0.0, 0.0, 0.0, 0.0, 0.0, 0.0, 0.0, 0.0, 0.0, 0.0, 0.0, 0.0, 0.0, 0.0, 0.0, 0.0, 0.0, 0.0, 0.0, 0.0, 0.0, 0.0, 0.0, 0.0, 0.0, 0.0, 0.0, 0.0, 0.0, 0.0, 0.0, 0.0, 0.0, 0.0, 0.0, 0.0, 0.0, 0.0, 0.0, 0.0, 0.0, 0.0, 0.0, 0.0, 0.0, 0.0, 0.0, 0.0, 0.0, 0.0, 0.0, 0.0, 0.0, 0.0, 0.0, 0.0, 0.0, 0.0, 0.0, 0.0, 0.0, 0.0, 0.0, 0.0, 0.0, 0.0, 0.0, 0.0, 0.0, 0.0, 0.0, 0.0, 0.0, 0.0, 0.0, 0.0, 0.0, 0.0, 0.0, 0.0, 0.0, 0.0, 0.0, 0.0, 0.0, 0.0, 0.0, 0.0, 0.0, 0.0, 0.0, 0.0, 0.0, 0.0, 0.0, 0.0, 0.0, 0.0, 0.0, 0.0, 0.0, 0.0, 0.0, 0.0, 0.0, 0.0, 0.0, 0.0, 0.0, 0.0, 0.0, 0.0, 0.0, 0.0, 0.0, 0.0, 0.0, 0.0, 0.0, 0.0, 0.0, 0.0, 0.0, 0.0, 0.0, 0.0, 0.0, 0.0, 0.0, 0.0, 0.0, 0.0, 0.0, 0.0, 0.0, 0.0, 0.0, 0.0, 0.0, 0.0, 0.0, 0.0, 0.0, 0.0, 0.0, 0.0, 0.0, 0.0, 0.0, 0.0, 0.0, 0.0, 0.0, 0.0, 0.0, 0.0, 0.0, 0.0, 0.0, 0.0, 0.0, 0.0, 0.0, 0.0, 0.0, 0.0, 0.0, 0.0, 0.0, 0.0, 0.0, 0.0, 0.0, 0.0, 0.0, 0.0, 0.0, 0.0, 0.0, 0.0, 0.0, 0.0, 0.0, 0.0, 0.0, 0.0, 0.0, 0.0, 0.0, 0.0, 0.0, 0.0, 0.0, 0.0, 0.0, 0.0, 0.0, 0.0, 0.0, 0.0, 0.0, 0.0, 0.0, 0.0, 0.0, 0.0, 0.0, 0.0, 0.0, 0.0, 0.0, 0.0, 0.0, 0.0, 0.0, 0.0, 0.0, 0.0, 0.0, 0.0, 0.0, 0.0, 0.0, 0.0, 0.0, 0.0, 0.0, 0.0, 0.0, 0.0, 0.0, 0.0, 0.0, 0.0, 0.0, 0.0, 0.0, 0.0, 0.0, 0.0, 0.0, 0.0, 0.0, 0.0, 0.0, 0.0, 0.0, 0.0, 0.0, 0.0, 0.0, 0.0, 0.0, 0.0, 0.0, 0.0, 0.0, 0.0, 0.0, 0.0, 0.0, 0.0, 0.0, 0.0, 0.0, 0.0, 0.0, 0.0, 0.0, 0.0, 0.0, 0.0, 0.0, 0.0, 0.0, 0.0, 0.0, 0.0, 0.0, 0.0, 0.0, 0.0, 0.0, 0.0, 0.0, 0.0, 0.0, 0.0, 0.0, 0.0, 0.0, 0.0, 0.0, 0.0, 0.0, 0.0, 0.0, 0.0, 0.0, 0.0, 0.0, 0.0, 0.0, 0.0, 0.0, 0.0, 0.0, 0.0, 0.0, 0.0, 0.0, 0.0, 0.0, 0.0, 0.0, 0.0, 0.0, 0.0, 0.0, 0.0, 0.0, 0.0, 0.0, 0.0, 0.0, 0.0, 0.0, 0.0, 0.0, 0.0, 0.0, 0.0, 0.0, 0.0, 0.0, 0.0, 0.0, 0.0, 0.0, 0.0, 0.0, 0.0, 0.0, 0.0, 0.0, 0.0, 0.0, 0.0, 0.0, 0.0, 0.0, 0.0, 0.0, 0.0, 0.0, 0.0, 0.0, 0.0, 0.0, 0.0, 0.0, 0.0, 0.0, 0.0, 0.0, 0.0, 0.0, 0.0, 0.0, 0.0, 0.0, 0.0, 0.0, 0.0, 0.0, 0.0, 0.0, 0.0, 0.0, 0.0, 0.0, 0.0, 0.0, 0.0, 0.0, 0.0, 0.0, 0.0, 0.0, 0.0, 0.0, 0.0, 0.0, 0.0, 0.0, 0.0, 0.0, 0.0, 0.0, 0.7222, 0.1111, 0.7222, 0.2222, 0.6667, 0.2222, 0.6667, 0.1111, 0.7222, 0.4444, 0.7222, 0.5556, 0.6667, 0.5556, 0.6667, 0.4444, 0.6944, 0.0, 0.7222, 0.1111, 0.6667, 0.1111, 0.7222, 0.3333, 0.7222, 0.4444, 0.6667, 0.4444, 0.6667, 0.3333, 0.7222, 0.6667, 0.7222, 0.7778, 0.6667, 0.7778, 0.6667, 0.6667, 0.7222, 0.2222, 0.7222, 0.3333, 0.6667, 0.3333, 0.6667, 0.2222, 0.7222, 0.5556, 0.7222, 0.6667, 0.6667, 0.6667, 0.6667, 0.5556, 0.6389, 0.0, 0.6667, 0.1111, 0.6111, 0.1111, 0.6667, 0.3333, 0.6667, 0.4444, 0.6111, 0.4444, 0.6111, 0.3333, 0.6667, 0.6667, 0.6667, 0.7778, 0.6111, 0.7778, 0.6111, 0.6667, 0.6667, 0.2222, 0.6667, 0.3333, 0.6111, 0.3333, 0.6111, 0.2222, 0.6667, 0.5556, 0.6667, 0.6667, 0.6111, 0.6667, 0.6111, 0.5556, 0.6667, 0.1111, 0.6667, 0.2222, 0.6111, 0.2222, 0.6111, 0.1111, 0.6667, 0.4444, 0.6667, 0.5556, 0.6111, 0.5556, 0.6111, 0.4444, 0.6111, 0.2222, 0.6111, 0.3333, 0.5556, 0.3333, 0.5556, 0.2222, 0.6111, 0.5556, 0.6111, 0.6667, 0.5556, 0.6667, 0.5556, 0.5556, 0.6111, 0.1111, 0.6111, 0.2222, 0.5556, 0.2222, 0.5556, 0.1111, 0.6111, 0.4444, 0.6111, 0.5556, 0.5556, 0.5556, 0.5556, 0.4444, 0.5833, 0.0, 0.6111, 0.1111, 0.5556, 0.1111, 0.6111, 0.3333, 0.6111, 0.4444, 0.5556, 0.4444, 0.5556, 0.3333, 0.6111, 0.6667, 0.6111, 0.7778, 0.5556, 0.7778, 0.5556, 0.6667, 0.5556, 0.4444, 0.5556, 0.5556, 0.5, 0.5556, 0.5, 0.4444, 0.5278, 0.0, 0.5556, 0.1111, 0.5, 0.1111, 0.5556, 0.3333, 0.5556, 0.4444, 0.5, 0.4444, 0.5, 0.3333, 0.5556, 0.6667, 0.5556, 0.7778, 0.5, 0.7778, 0.5, 0.6667, 0.5556, 0.2222, 0.5556, 0.3333, 0.5, 0.3333, 0.5, 0.2222, 0.5556, 0.5556, 0.5556, 0.6667, 0.5, 0.6667, 0.5, 0.5556, 0.5556, 0.1111, 0.5556, 0.2222, 0.5, 0.2222, 0.5, 0.1111, 0.5, 0.6667, 0.5, 0.7778, 0.4444, 0.7778, 0.4444, 0.6667, 0.5, 0.2222, 0.5, 0.3333, 0.4444, 0.3333, 0.4444, 0.2222, 0.5, 0.5556, 0.5, 0.6667, 0.4444, 0.6667, 0.4444, 0.5556, 0.5, 0.1111, 0.5, 0.2222, 0.4444, 0.2222, 0.4444, 0.1111, 0.5, 0.4444, 0.5, 0.5556, 0.4444, 0.5556, 0.4444, 0.4444, 0.4722, 0.0, 0.5, 0.1111, 0.4444, 0.1111, 0.5, 0.3333, 0.5, 0.4444, 0.4444, 0.4444, 0.4444, 0.3333, 0.4444, 0.1111, 0.4444, 0.2222, 0.3889, 0.2222, 0.3889, 0.1111, 0.4444, 0.4444, 0.4444, 0.5556, 0.3889, 0.5556, 0.3889, 0.4444, 0.4167, 0.0, 0.4444, 0.1111, 0.3889, 0.1111, 0.4444, 0.3333, 0.4444, 0.4444, 0.3889, 0.4444, 0.3889, 0.3333, 0.4444, 0.6667, 0.4444, 0.7778, 0.3889, 0.7778, 0.3889, 0.6667, 0.4444, 0.2222, 0.4444, 0.3333, 0.3889, 0.3333, 0.3889, 0.2222, 0.4444, 0.5556, 0.4444, 0.6667, 0.3889, 0.6667, 0.3889, 0.5556, 0.3889, 0.3333, 0.3889, 0.4444, 0.3333, 0.4444, 0.3333, 0.3333, 0.3889, 0.6667, 0.3889, 0.7778, 0.3333, 0.7778, 0.3333, 0.6667, 0.3889, 0.2222, 0.3889, 0.3333, 0.3333, 0.3333, 0.3333, 0.2222, 0.3889, 0.5556, 0.3889, 0.6667, 0.3333, 0.6667, 0.3333, 0.5556, 0.3889, 0.1111, 0.3889, 0.2222, 0.3333, 0.2222, 0.3333, 0.1111, 0.3889, 0.4444, 0.3889, 0.5556, 0.3333, 0.5556, 0.3333, 0.4444, 0.3611, 0.0, 0.3889, 0.1111, 0.3333, 0.1111, 0.3333, 0.5556, 0.3333, 0.6667, 0.2778, 0.6667, 0.2778, 0.5556, 0.3333, 0.1111, 0.3333, 0.2222, 0.2778, 0.2222, 0.2778, 0.1111, 0.3333, 0.4444, 0.3333, 0.5556, 0.2778, 0.5556, 0.2778, 0.4444, 0.3056, 0.0, 0.3333, 0.1111, 0.2778, 0.1111, 0.3333, 0.3333, 0.3333, 0.4444, 0.2778, 0.4444, 0.2778, 0.3333, 0.3333, 0.6667, 0.3333, 0.7778, 0.2778, 0.7778, 0.2778, 0.6667, 0.3333, 0.2222, 0.3333, 0.3333, 0.2778, 0.3333, 0.2778, 0.2222, 0.25, 0.0, 0.2778, 0.1111, 0.2222, 0.1111, 0.2778, 0.3333, 0.2778, 0.4444, 0.2222, 0.4444, 0.2222, 0.3333, 0.2778, 0.6667, 0.2778, 0.7778, 0.2222, 0.7778, 0.2222, 0.6667, 0.2778, 0.2222, 0.2778, 0.3333, 0.2222, 0.3333, 0.2222, 0.2222, 0.2778, 0.5556, 0.2778, 0.6667, 0.2222, 0.6667, 0.2222, 0.5556, 0.2778, 0.1111, 0.2778, 0.2222, 0.2222, 0.2222, 0.2222, 0.1111, 0.2778, 0.4444, 0.2778, 0.5556, 0.2222, 0.5556, 0.2222, 0.4444, 0.2222, 0.2222, 0.2222, 0.3333, 0.1667, 0.3333, 0.1667, 0.2222, 0.2222, 0.5556, 0.2222, 0.6667, 0.1667, 0.6667, 0.1667, 0.5556, 0.2222, 0.1111, 0.2222, 0.2222, 0.1667, 0.2222, 0.1667, 0.1111, 0.2222, 0.4444, 0.2222, 0.5556, 0.1667, 0.5556, 0.1667, 0.4444, 0.1944, 0.0, 0.2222, 0.1111, 0.1667, 0.1111, 0.2222, 0.3333, 0.2222, 0.4444, 0.1667, 0.4444, 0.1667, 0.3333, 0.2222, 0.6667, 0.2222, 0.7778, 0.1667, 0.7778, 0.1667, 0.6667, 0.1667, 0.1111, 0.1667, 0.2222, 0.1111, 0.2222, 0.1111, 0.1111, 0.1667, 0.4444, 0.1667, 0.5556, 0.1111, 0.5556, 0.1111, 0.4444, 0.1389, 0.0, 0.1667, 0.1111, 0.1111, 0.1111, 0.1667, 0.3333, 0.1667, 0.4444, 0.1111, 0.4444, 0.1111, 0.3333, 0.1667, 0.6667, 0.1667, 0.7778, 0.1111, 0.7778, 0.1111, 0.6667, 0.1667, 0.2222, 0.1667, 0.3333, 0.1111, 0.3333, 0.1111, 0.2222, 0.1667, 0.5556, 0.1667, 0.6667, 0.1111, 0.6667, 0.1111, 0.5556, 0.1111, 0.3333, 0.1111, 0.4444, 0.05556, 0.4444, 0.05556, 0.3333, 0.1111, 0.6667, 0.1111, 0.7778, 0.05556, 0.7778, 0.05556, 0.6667, 0.1111, 0.2222, 0.1111, 0.3333, 0.05556, 0.3333, 0.05556, 0.2222, 0.1111, 0.5556, 0.1111, 0.6667, 0.05556, 0.6667, 0.05556, 0.5556, 0.1111, 0.1111, 0.1111, 0.2222, 0.05556, 0.2222, 0.05556, 0.1111, 0.1111, 0.4444, 0.1111, 0.5556, 0.05556, 0.5556, 0.05556, 0.4444, 0.08333, 0.0, 0.1111, 0.1111, 0.05556, 0.1111, 0.05556, 0.5556, 0.05556, 0.6667, 0.0, 0.6667, 0.0, 0.5556, 0.05556, 0.1111, 0.05556, 0.2222, 2.98e-08, 0.2222, 0.0, 0.1111, 0.05556, 0.4444, 0.05556, 0.5556, 0.0, 0.5556, 0.0, 0.4444, 0.02778, 0.0, 0.05556, 0.1111, 0.0, 0.1111, 0.05556, 0.3333, 0.05556, 0.4444, 0.0, 0.4444, 0.0, 0.3333, 0.05556, 0.6667, 0.05556, 0.7778, 2.98e-08, 0.7778, 0.0, 0.6667, 0.05556, 0.2222, 0.05556, 0.3333, 0.0, 0.3333, 2.98e-08, 0.2222, 0.9722, 0.0, 1.0, 0.1111, 0.9444, 0.1111, 1.0, 0.3333, 1.0, 0.4444, 0.9444, 0.4444, 0.9444, 0.3333, 1.0, 0.6667, 1.0, 0.7778, 0.9444, 0.7778, 0.9444, 0.6667, 1.0, 0.2222, 1.0, 0.3333, 0.9444, 0.3333, 0.9444, 0.2222, 1.0, 0.5556, 1.0, 0.6667, 0.9444, 0.6667, 0.9444, 0.5556, 1.0, 0.1111, 1.0, 0.2222, 0.9444, 0.2222, 0.9444, 0.1111, 1.0, 0.4444, 1.0, 0.5556, 0.9444, 0.5556, 0.9444, 0.4444, 0.9444, 0.2222, 0.9444, 0.3333, 0.8889, 0.3333, 0.8889, 0.2222, 0.9444, 0.5556, 0.9444, 0.6667, 0.8889, 0.6667, 0.8889, 0.5556, 0.9444, 0.1111, 0.9444, 0.2222, 0.8889, 0.2222, 0.8889, 0.1111, 0.9444, 0.4444, 0.9444, 0.5556, 0.8889, 0.5556, 0.8889, 0.4444, 0.9167, 0.0, 0.9444, 0.1111, 0.8889, 0.1111, 0.9444, 0.3333, 0.9444, 0.4444, 0.8889, 0.4444, 0.8889, 0.3333, 0.9444, 0.6667, 0.9444, 0.7778, 0.8889, 0.7778, 0.8889, 0.6667, 0.8889, 0.4444, 0.8889, 0.5556, 0.8333, 0.5556, 0.8333, 0.4444, 0.8611, 0.0, 0.8889, 0.1111, 0.8333, 0.1111, 0.8889, 0.3333, 0.8889, 0.4444, 0.8333, 0.4444, 0.8333, 0.3333, 0.8889, 0.6667, 0.8889, 0.7778, 0.8333, 0.7778, 0.8333, 0.6667, 0.8889, 0.2222, 0.8889, 0.3333, 0.8333, 0.3333, 0.8333, 0.2222, 0.8889, 0.5556, 0.8889, 0.6667, 0.8333, 0.6667, 0.8333, 0.5556, 0.8889, 0.1111, 0.8889, 0.2222, 0.8333, 0.2222, 0.8333, 0.1111, 0.8333, 0.6667, 0.8333, 0.7778, 0.7778, 0.7778, 0.7778, 0.6667, 0.8333, 0.2222, 0.8333, 0.3333, 0.7778, 0.3333, 0.7778, 0.2222, 0.8333, 0.5556, 0.8333, 0.6667, 0.7778, 0.6667, 0.7778, 0.5556, 0.8333, 0.1111, 0.8333, 0.2222, 0.7778, 0.2222, 0.7778, 0.1111, 0.8333, 0.4444, 0.8333, 0.5556, 0.7778, 0.5556, 0.7778, 0.4444, 0.8056, 0.0, 0.8333, 0.1111, 0.7778, 0.1111, 0.8333, 0.3333, 0.8333, 0.4444, 0.7778, 0.4444, 0.7778, 0.3333, 0.7778, 0.1111, 0.7778, 0.2222, 0.7222, 0.2222, 0.7222, 0.1111, 0.7778, 0.4444, 0.7778, 0.5556, 0.7222, 0.5556, 0.7222, 0.4444, 0.75, 0.0, 0.7778, 0.1111, 0.7222, 0.1111, 0.7778, 0.3333, 0.7778, 0.4444, 0.7222, 0.4444, 0.7222, 0.3333, 0.7778, 0.6667, 0.7778, 0.7778, 0.7222, 0.7778, 0.7222, 0.6667, 0.7778, 0.2222, 0.7778, 0.3333, 0.7222, 0.3333, 0.7222, 0.2222, 0.7778, 0.5556, 0.7778, 0.6667, 0.7222, 0.6667, 0.7222, 0.5556, 0.0, 0.0, 0.0, 0.0, 0.0, 0.0, 0.0, 0.0, 0.0, 0.0, 0.0, 0.0, 0.0, 0.0, 0.0, 0.0, 0.0, 0.0, 0.0, 0.0, 0.0, 0.0, 0.0, 0.0, 0.0, 0.0, 0.0, 0.0, 0.0, 0.0, 0.0, 0.0, 0.0, 0.0, 0.0, 0.0, 0.0, 0.0, 0.0, 0.0, 0.0, 0.0, 0.0, 0.0, 0.0, 0.0, 0.0, 0.0, 0.0, 0.0, 0.0, 0.0, 0.0, 0.0, 0.0, 0.0, 0.0, 0.0, 0.0, 0.0, 0.0, 0.0, 0.0, 0.0, 0.0, 0.0, 0.0, 0.0, 0.0, 0.0, 0.0, 0.0, 0.0, 0.0, 0.0, 0.0, 0.0, 0.0, 0.0, 0.0, 0.0, 0.0, 0.0, 0.0, 0.0, 0.0, 0.0, 0.0, 0.0, 0.0, 0.0, 0.0, 0.0, 0.0, 0.0, 0.0, 0.0, 0.0, 0.0, 0.0, 0.0, 0.0, 0.0, 0.0, 0.0, 0.0, 0.0, 0.0, 0.0, 0.0, 0.0, 0.0, 0.0, 0.0, 0.0, 0.0, 0.0, 0.0, 0.0, 0.0, 0.0, 0.0, 0.0, 0.0, 0.0, 0.0, 0.0, 0.0, 0.0, 0.0, 0.0, 0.0, 0.0, 0.0, 0.0, 0.0, 0.0, 0.0, 0.0, 0.0, 0.0, 0.0, 0.0, 0.0, 0.0, 0.0, 0.0, 0.0, 0.0, 0.0, 0.0, 0.0, 0.0, 0.0, 0.0, 0.0, 0.0, 0.0, 0.0, 0.0, 0.0, 0.0, 0.0, 0.0, 0.0, 0.0, 0.0, 0.0, 0.0, 0.0, 0.0, 0.0, 0.0, 0.0, 0.0, 0.0, 0.0, 0.0, 0.0, 0.0, 0.0, 0.0, 0.0, 0.0, 0.0, 0.0, 0.0, 0.0, 0.0, 0.0, 0.0, 0.0, 0.0, 0.0, 0.0, 0.0, 0.0, 0.0, 0.0, 0.0, 0.0, 0.0, 0.0, 0.0, 0.0, 0.0, 0.0, 0.0, 0.0, 0.0, 0.0, 0.0, 0.0, 0.0, 0.0, 0.0, 0.0, 0.0, 0.0, 0.0, 0.0, 0.0, 0.0, 0.0, 0.0, 0.0, 0.0, 0.0, 0.0, 0.0, 0.0, 0.0, 0.0, 0.0, 0.0, 0.0, 0.0, 0.0, 0.0, 0.0, 0.0, 0.0, 0.0, 0.0, 0.0, 0.0, 0.0, 0.0, 0.0, 0.0, 0.0, 0.0, 0.0, 0.0, 0.0, 0.0, 0.0, 0.0, 0.0, 0.0, 0.0, 0.0, 0.0, 0.0, 0.0, 0.0, 0.0, 0.0, 0.0, 0.0, 0.0, 0.0, 0.0, 0.0, 0.0, 0.0, 0.0, 0.0, 0.0, 0.0, 0.0, 0.0, 0.0, 0.0, 0.0, 0.0, 0.0, 0.0, 0.0, 0.0, 0.0, 0.0, 0.0, 0.0, 0.0, 0.0, 0.0, 0.0, 0.0, 0.0, 0.0, 0.0, 0.0, 0.0, 0.0, 0.0, 0.0, 0.0, 0.0, 0.0, 0.0, 0.0, 0.0, 0.0, 0.0, 0.0, 0.0, 0.0, 0.0, 0.0, 0.0, 0.0, 0.0, 0.0, 0.0, 0.0, 0.0, 0.0, 0.0, 0.0, 0.0, 0.0, 0.0, 0.0, 0.0, 0.0, 0.0, 0.0, 0.0, 0.0, 0.0, 0.0, 0.0, 0.0, 0.0, 0.0, 0.0, 0.0, 0.0, 0.0, 0.0, 0.0, 0.0, 0.0, 0.0, 0.0, 0.0, 0.0, 0.0, 0.0, 0.0, 0.0, 0.0, 0.0, 0.0, 0.0, 0.0, 0.0, 0.0, 0.0, 0.0, 0.0, 0.0, 0.0, 0.0, 0.0, 0.0, 0.0, 0.0, 0.0, 0.0, 0.0, 0.0, 0.0, 0.0, 0.0, 0.0, 0.0, 0.0, 0.0, 0.0, 0.0, 0.0, 0.0, 0.0, 0.0, 0.0, 0.0, 0.0, 0.0, 0.0, 0.0, 0.0, 0.0, 0.0, 0.0, 0.0, 0.0, 0.0, 0.0, 0.0, 0.0, 0.0, 0.0, 0.0, 0.0, 0.0, 0.0, 0.0, 0.0, 0.0, 0.0, 0.0, 0.0, 0.0, 0.0, 0.0, 0.0, 0.0, 0.0, 0.0, 0.0, 0.0, 0.0, 0.0, 0.0, 0.0, 0.0, 0.0, 0.0, 0.0, 0.0, 0.0, 0.0, 0.0, 0.0, 0.0, 0.0, 0.0, 0.0, 0.0, 0.0, 0.0, 0.0, 0.0, 0.0, 0.0, 0.0, 0.0, 0.0, 0.0, 0.0, 0.0, 0.0, 0.0, 0.0, 0.0, 0.0, 0.0, 0.0, 0.0, 0.0, 0.0, 0.0, 0.0, 0.0, 0.0, 0.0, 0.0, 0.0, 0.0, 0.0, 0.0, 0.0, 0.0, 0.0, 0.0, 0.0, 0.0, 0.0, 0.0, 0.0, 0.0, 0.0, 0.0, 0.0, 0.0, 0.0, 0.0, 0.0, 0.0, 0.0, 0.0, 0.0, 0.0, 0.0, 0.0, 0.0, 0.0, 0.0, 0.0, 0.0, 0.0, 0.0, 0.0, 0.0, 0.0, 0.0, 0.0, 0.0, 0.0, 0.0, 0.0, 0.0, 0.0, 0.0, 0.0, 0.0, 0.0, 0.0, 0.0, 0.0, 0.0, 0.0, 0.0, 0.0, 0.0, 0.0, 0.0, 0.0, 0.0, 0.0, 0.0, 0.0, 0.0, 0.0, 0.0, 0.0, 0.0, 0.0, 0.0, 0.0, 0.0, 0.0, 0.0, 0.0, 0.0, 0.0, 0.0, 0.0, 0.0, 0.0, 0.0, 0.0, 0.0, 0.0, 0.0, 0.0, 0.0, 0.0, 0.0, 0.0, 0.0, 0.0, 0.0, 0.0, 0.0, 0.0, 0.0, 0.0, 0.0, 0.0, 0.0, 0.0, 0.0, 0.0, 0.0, 0.0, 0.0, 0.0, 0.0, 0.0, 0.0, 0.0, 0.0, 0.0, 0.0, 0.0, 0.0, 0.0, 0.0, 0.0, 0.0, 0.0, 0.0, 0.0, 0.0, 0.0, 0.0, 0.0, 0.0, 0.0, 0.0, 0.0, 0.0, 0.0, 0.0, 0.0, 0.0, 0.0, 0.0, 0.0, 0.0, 0.0, 0.0, 0.0, 0.0, 0.0, 0.0, 0.0, 0.0, 0.0, 0.0, 0.0, 0.0, 0.0, 0.0, 0.0, 0.0, 0.0, 0.0, 0.0, 0.0, 0.0, 0.0, 0.0, 0.0, 0.0, 0.0, 0.0, 0.0, 0.0, 0.0, 0.0, 0.0, 0.0, 0.0, 0.0, 0.0, 0.0, 0.0, 0.0, 0.0, 0.0, 0.0, 0.0, 0.0, 0.0, 0.0, 0.0, 0.0, 0.0, 0.0, 0.0, 0.0, 0.0, 0.0, 0.0, 0.0, 0.0, 0.0, 0.0, 0.0, 0.0, 0.0, 0.0, 0.0, 0.0, 0.0, 0.0, 0.0, 0.0, 0.0, 0.0, 0.0, 0.0, 0.0, 0.0, 0.0, 0.0, 0.0, 0.0, 0.0, 0.0, 0.0, 0.0, 0.0, 0.0, 0.0, 0.0, 0.0, 0.0, 0.0, 0.0, 0.0, 0.0, 0.0, 0.0, 0.0, 0.0, 0.0, 0.0, 0.0, 0.0, 0.0, 0.0, 0.0, 0.0, 0.0, 0.0, 0.0, 0.0, 0.0, 0.0, 0.0, 0.0, 0.0, 0.0, 0.0, 0.0, 0.0, 0.0, 0.0, 0.0, 0.0, 0.0, 0.0, 0.0, 0.0, 0.0, 0.0, 0.0, 0.0, 0.0, 0.0, 0.0, 0.0, 0.0, 0.0, 0.0, 0.0, 0.0, 0.0, 0.0, 0.0, 0.0, 0.0, 0.0, 0.0, 0.0, 0.0, 0.0, 0.0, 0.0, 0.0, 0.0, 0.0, 0.0, 0.0, 0.0, 0.0, 0.0, 0.0, 0.0, 0.0, 0.0, 0.0, 0.0, 0.0, 0.0, 0.0, 0.0, 0.0, 0.0, 0.0, 0.0, 0.0, 0.0, 0.0, 0.0, 0.0, 0.0, 0.0, 0.0, 0.0, 0.0, 0.0, 0.0, 0.0, 0.0, 0.0, 0.0, 0.0, 0.0, 0.0, 0.0, 0.0, 0.0, 0.0, 0.0, 0.0, 0.0, 0.0, 0.0, 0.0, 0.0, 0.0, 0.0, 0.0, 0.0, 0.0, 0.0, 0.0, 0.0, 0.0, 0.0, 0.0, 0.0, 0.0, 0.0, 0.0, 0.0, 0.0, 0.0, 0.0, 0.0, 0.0, 0.0, 0.0, 0.0, 0.0, 0.0, 0.0, 0.0, 0.0, 0.0, 0.0, 0.0, 0.0, 0.0, 0.0, 0.0, 0.0, 0.0, 0.0, 0.0, 0.0, 0.0, 0.0, 0.0, 0.0, 0.0, 0.0, 0.0, 0.0, 0.0, 0.0, 0.0, 0.0, 0.0, 0.0, 0.0, 0.0, 0.0, 0.0, 0.0, 0.0, 0.0, 0.0, 0.0, 0.0, 0.0, 0.0, 0.0, 0.0, 0.0, 0.0, 0.0, 0.0, 0.0, 0.0, 0.0, 0.0, 0.0, 0.0, 0.0, 0.0, 0.0, 0.0, 0.0, 0.0, 0.0, 0.0, 0.0, 0.0, 0.0, 0.0, 0.0, 0.0, 0.0, 0.0, 0.0, 0.0, 0.0, 0.0, 0.0, 0.0, 0.0, 0.0, 0.0, 0.0, 0.0, 0.0, 0.0, 0.0, 0.0, 0.0, 0.0, 0.0, 0.0, 0.0, 0.0, 0.0, 0.0, 0.0, 0.0, 0.0, 0.0, 0.0, 0.0, 0.0, 0.0, 0.0, 0.0, 0.0, 0.0, 0.0, 0.0, 0.0, 0.0, 0.0, 0.0, 0.0, 0.0, 0.0, 0.0, 0.0, 0.0, 0.0, 0.0, 0.0, 0.0, 0.0, 0.0, 0.0, 0.0, 0.0, 0.0, 0.0, 0.0, 0.0, 0.0, 0.0, 0.0, 0.0, 0.0, 0.0, 0.0, 0.0, 0.0, 0.0, 0.0, 0.0, 0.0, 0.0, 0.0, 0.0, 0.0, 0.0, 0.0, 0.0, 0.0, 0.0, 0.0, 0.0, 0.0, 0.0, 0.0, 0.0, 0.0, 0.0, 0.0, 0.0, 0.0, 0.0, 0.0, 0.0, 0.0, 0.0, 0.0, 0.0, 0.0, 0.0, 0.0, 0.0, 0.0, 0.0, 0.0, 0.0, 0.0, 0.0, 0.0, 0.0, 0.0, 0.0, 0.0, 0.0, 0.0, 0.0, 0.0, 0.0, 0.0, 0.0, 0.0, 0.0, 0.0, 0.0, 0.0, 0.0, 0.0, 0.0, 0.0, 0.0, 0.0, 0.0, 0.0, 0.0, 0.0, 0.0, 0.0, 0.0, 0.0, 0.0, 0.0, 0.0, 0.0, 0.0, 0.0, 0.0, 0.0, 0.0, 0.0, 0.0, 0.0, 0.0, 0.0, 0.0, 0.0, 0.0, 0.0, 0.0, 0.0, 0.0, 0.0, 0.0, 0.0, 0.0, 0.0, 0.0, 0.0, 0.0, 0.0, 0.0, 0.0, 0.0, 0.0, 0.0, 0.0, 0.0, 0.0, 0.0, 0.0, 0.0, 0.0, 0.0, 0.0, 0.0, 0.0, 0.0, 0.0, 0.0, 0.0, 0.0, 0.0, 0.0, 0.0, 0.0, 0.0, 0.0, 0.0, 0.0, 0.0, 0.0, 0.0, 0.0, 0.0, 0.0, 0.0, 0.0, 0.0, 0.0, 0.0, 0.0, 0.0, 0.0, 0.0, 0.0, 0.0, 0.0, 0.0, 0.0, 0.0, 0.0, 0.0, 0.0, 0.0, 0.0, 0.0, 0.0, 0.0, 0.0, 0.0, 0.0, 0.0, 0.0, 0.0, 0.0, 0.0, 0.0, 0.0, 0.0, 0.0, 0.0, 0.0, 0.0, 0.0, 0.0, 0.0, 0.0, 0.0, 0.0, 0.0, 0.0, 0.0, 0.0, 0.0, 0.0, 0.0, 0.0, 0.0, 0.0, 0.0, 0.0, 0.0, 0.0, 0.0, 0.0, 0.0, 0.0, 0.0, 0.0, 0.0, 0.0, 0.0, 0.0, 0.0, 0.0, 0.0, 0.0, 0.0, 0.0, 0.0, 0.0, 0.0, 0.0, 0.0, 0.0, 0.0, 0.0, 0.0, 0.0, 0.0, 0.0, 0.0, 0.0, 0.0, 0.0, 0.0, 0.0, 0.0, 0.0, 0.0, 0.0, 0.0, 0.0, 0.0, 0.0, 0.0, 0.0, 0.0, 0.0, 0.0, 0.0, 0.0, 0.0, 0.0, 0.0, 0.0, 0.0, 0.0, 0.0, 0.0, 0.0, 0.0, 0.0, 0.0, 0.0, 0.0, 0.0, 0.0, 0.0, 0.0, 0.0, 0.0, 0.0, 0.0, 0.0, 0.0, 0.0, 0.0, 0.0, 0.0, 0.0, 0.0, 0.0, 0.0, 0.0, 0.0, 0.0, 0.0, 0.0, 0.0, 0.0, 0.0, 0.0, 0.0, 0.0, 0.0, 0.0, 0.0, 0.0, 0.0, 0.0, 0.0, 0.0, 0.0, 0.0, 0.0, 0.0, 0.0, 0.0, 0.0, 0.0, 0.0, 0.0, 0.0, 0.0, 0.0, 0.0, 0.0, 0.0, 0.0, 0.0, 0.0, 0.0, 0.0, 0.0, 0.0, 0.0, 0.0, 0.0, 0.0, 0.0, 0.0, 0.0, 0.0, 0.0, 0.0, 0.0, 0.0, 0.0, 0.0, 0.0, 0.0, 0.0, 0.0, 0.0, 0.0, 0.0, 0.0, 0.0, 0.0, 0.0, 0.0, 0.0, 0.0, 0.0, 0.0, 0.0, 0.0, 0.0, 0.0, 0.0, 0.0, 0.0, 0.0, 0.0, 0.0, 0.0, 0.0, 0.0, 0.0])
me_circle.materials.append(mat_steel)
me_circle.update()
me_circle_003 = bpy.data.meshes.new('Circle.003')
me_circle_003.from_pydata([(0.0, 0.22, 0.0), (-0.07524, 0.2067, 0.0), (-0.1414, 0.1685, 0.0), (-0.1905, 0.11, 0.0), (-0.2167, 0.0382, 0.0), (-0.2167, -0.0382, 0.0), (-0.1905, -0.11, 0.0), (-0.1414, -0.1685, 0.0), (-0.07524, -0.2067, 0.0), (0.0, -0.22, 0.0), (0.07524, -0.2067, 0.0), (0.1414, -0.1685, 0.0), (0.1905, -0.11, 0.0), (0.2167, -0.0382, 0.0), (0.2167, 0.0382, 0.0), (0.1905, 0.11, 0.0), (0.1414, 0.1685, 0.0), (0.07524, 0.2067, 0.0), (0.0, 0.22, -0.07847), (-0.07524, 0.2067, -0.07847), (-0.1414, 0.1685, -0.07847), (-0.1905, 0.11, -0.07847), (-0.2167, 0.0382, -0.07847), (-0.2167, -0.0382, -0.07847), (-0.1905, -0.11, -0.07847), (-0.1414, -0.1685, -0.07847), (-0.07524, -0.2067, -0.07847), (0.0, -0.22, -0.07847), (0.07524, -0.2067, -0.07847), (0.1414, -0.1685, -0.07847), (0.1905, -0.11, -0.07847), (0.2167, -0.0382, -0.07847), (0.2167, 0.0382, -0.07847), (0.1905, 0.11, -0.07847), (0.1414, 0.1685, -0.07847), (0.07524, 0.2067, -0.07847), (-1.442e-09, 0.165, 0.0), (-0.05643, 0.155, 0.0), (-0.1061, 0.1264, 0.0), (-0.1429, 0.0825, 0.0), (-0.1625, 0.02865, 0.0), (-0.1625, -0.02865, 0.0), (-0.1429, -0.0825, 0.0), (-0.1061, -0.1264, 0.0), (-0.05643, -0.155, 0.0), (-1.442e-09, -0.165, 0.0), (0.05643, -0.155, 0.0), (0.1061, -0.1264, 0.0), (0.1429, -0.0825, 0.0), (0.1625, -0.02865, 0.0), (0.1625, 0.02865, 0.0), (0.1429, 0.0825, 0.0), (0.1061, 0.1264, 0.0), (0.05643, 0.155, 0.0), (-1.442e-09, 0.165, -0.07847), (-0.05643, 0.155, -0.07847), (-0.1061, 0.1264, -0.07847), (-0.1429, 0.0825, -0.07847), (-0.1625, 0.02865, -0.07847), (-0.1625, -0.02865, -0.07847), (-0.1429, -0.0825, -0.07847), (-0.1061, -0.1264, -0.07847), (-0.05643, -0.155, -0.07847), (-1.442e-09, -0.165, -0.07847), (0.05643, -0.155, -0.07847), (0.1061, -0.1264, -0.07847), (0.1429, -0.0825, -0.07847), (0.1625, -0.02865, -0.07847), (0.1625, 0.02865, -0.07847), (0.1429, 0.0825, -0.07847), (0.1061, 0.1264, -0.07847), (0.05643, 0.155, -0.07847), (-1.178e-09, 0.1238, 0.0), (-0.04233, 0.1163, 0.0), (-0.07954, 0.0948, 0.0), (-0.1072, 0.06188, 0.0), (-0.1219, 0.02149, 0.0), (-0.1219, -0.02149, 0.0), (-0.1072, -0.06188, 0.0), (-0.07954, -0.0948, 0.0), (-0.04233, -0.1163, 0.0), (-1.178e-09, -0.1238, 0.0), (0.04232, -0.1163, 0.0), (0.07954, -0.0948, 0.0), (0.1072, -0.06188, 0.0), (0.1219, -0.02149, 0.0), (0.1219, 0.02149, 0.0), (0.1072, 0.06188, 0.0), (0.07954, 0.0948, 0.0), (0.04232, 0.1163, 0.0), (-1.178e-09, 0.1238, -0.07847), (-0.04233, 0.1163, -0.07847), (-0.07954, 0.0948, -0.07847), (-0.1072, 0.06188, -0.07847), (-0.1219, 0.02149, -0.07847), (-0.1219, -0.02149, -0.07847), (-0.1072, -0.06188, -0.07847), (-0.07954, -0.0948, -0.07847), (-0.04233, -0.1163, -0.07847), (-1.178e-09, -0.1238, -0.07847), (0.04232, -0.1163, -0.07847), (0.07954, -0.0948, -0.07847), (0.1072, -0.06188, -0.07847), (0.1219, -0.02149, -0.07847), (0.1219, 0.02149, -0.07847), (0.1072, 0.06188, -0.07847), (0.07954, 0.0948, -0.07847), (0.04232, 0.1163, -0.07847), (-1.178e-09, 0.1238, -0.03923), (0.04232, 0.1163, -0.03923), (0.07954, 0.0948, -0.03923), (0.1072, 0.06188, -0.03923), (0.1219, 0.02149, -0.03923), (0.1219, -0.02149, -0.03923), (0.1072, -0.06188, -0.03923), (0.07954, -0.0948, -0.03923), (0.04232, -0.1163, -0.03923), (-1.178e-09, -0.1238, -0.03923), (-0.04233, -0.1163, -0.03923), (-0.07954, -0.0948, -0.03923), (-0.1072, -0.06188, -0.03923), (-0.1219, -0.02149, -0.03923), (-0.1219, 0.02149, -0.03923), (-0.1072, 0.06188, -0.03923), (-0.07954, 0.0948, -0.03923), (-0.04233, 0.1163, -0.03923), (-0.03327, 0.0914, 0.0), (-1.487e-09, 0.09726, 0.0), (-0.06252, 0.07451, 0.0), (-0.08423, 0.04863, 0.0), (-0.09579, 0.01689, 0.0), (-0.09579, -0.01689, 0.0), (-0.08423, -0.04863, 0.0), (-0.06252, -0.07451, 0.0), (-0.03327, -0.0914, 0.0), (-1.487e-09, -0.09726, 0.0), (0.03327, -0.0914, 0.0), (0.06252, -0.07451, 0.0), (0.08423, -0.04863, 0.0), (0.09579, -0.01689, 0.0), (0.09579, 0.01689, 0.0), (0.08423, 0.04863, 0.0), (0.06252, 0.07451, 0.0), (0.03327, 0.0914, 0.0), (0.03327, 0.0914, -0.03923), (0.06252, 0.07451, -0.03923), (0.08423, 0.04863, -0.03923), (0.09579, 0.01689, -0.03923), (0.09579, -0.01689, -0.03923), (0.08423, -0.04863, -0.03923), (0.06252, -0.07451, -0.03923), (0.03327, -0.0914, -0.03923), (-1.487e-09, -0.09726, -0.03923), (-0.03327, -0.0914, -0.03923), (-0.06252, -0.07451, -0.03923), (-0.08423, -0.04863, -0.03923), (-0.09579, -0.01689, -0.03923), (-0.09579, 0.01689, -0.03923), (-0.08423, 0.04863, -0.03923), (-0.06252, 0.07451, -0.03923), (-0.03327, 0.0914, -0.03923), (-1.487e-09, 0.09726, -0.03923)], [], [(5, 4, 22, 23), (13, 12, 30, 31), (6, 5, 23, 24), (14, 13, 31, 32), (7, 6, 24, 25), (15, 14, 32, 33), (8, 7, 25, 26), (1, 0, 18, 19), (16, 15, 33, 34), (9, 8, 26, 27), (2, 1, 19, 20), (17, 16, 34, 35), (10, 9, 27, 28), (3, 2, 20, 21), (0, 17, 35, 18), (11, 10, 28, 29), (4, 3, 21, 22), (12, 11, 29, 30), (4, 5, 41, 40), (12, 13, 49, 48), (5, 6, 42, 41), (13, 14, 50, 49), (6, 7, 43, 42), (14, 15, 51, 50), (7, 8, 44, 43), (0, 1, 37, 36), (15, 16, 52, 51), (8, 9, 45, 44), (1, 2, 38, 37), (16, 17, 53, 52), (9, 10, 46, 45), (2, 3, 39, 38), (17, 0, 36, 53), (10, 11, 47, 46), (3, 4, 40, 39), (11, 12, 48, 47), (20, 19, 55, 56), (35, 34, 70, 71), (28, 27, 63, 64), (21, 20, 56, 57), (18, 35, 71, 54), (29, 28, 64, 65), (22, 21, 57, 58), (30, 29, 65, 66), (23, 22, 58, 59), (31, 30, 66, 67), (24, 23, 59, 60), (32, 31, 67, 68), (25, 24, 60, 61), (33, 32, 68, 69), (26, 25, 61, 62), (19, 18, 54, 55), (34, 33, 69, 70), (27, 26, 62, 63), (38, 39, 75, 74), (53, 36, 72, 89), (46, 47, 83, 82), (39, 40, 76, 75), (47, 48, 84, 83), (40, 41, 77, 76), (48, 49, 85, 84), (41, 42, 78, 77), (49, 50, 86, 85), (42, 43, 79, 78), (50, 51, 87, 86), (43, 44, 80, 79), (36, 37, 73, 72), (51, 52, 88, 87), (44, 45, 81, 80), (37, 38, 74, 73), (52, 53, 89, 88), (45, 46, 82, 81), (58, 57, 93, 94), (66, 65, 101, 102), (59, 58, 94, 95), (67, 66, 102, 103), (60, 59, 95, 96), (68, 67, 103, 104), (61, 60, 96, 97), (69, 68, 104, 105), (62, 61, 97, 98), (55, 54, 90, 91), (70, 69, 105, 106), (63, 62, 98, 99), (56, 55, 91, 92), (71, 70, 106, 107), (64, 63, 99, 100), (57, 56, 92, 93), (54, 71, 107, 90), (65, 64, 100, 101), (75, 76, 130, 129), (123, 124, 159, 158), (88, 89, 143, 142), (110, 111, 146, 145), (74, 75, 129, 128), (124, 125, 160, 159), (87, 88, 142, 141), (111, 112, 147, 146), (73, 74, 128, 126), (125, 108, 161, 160), (86, 87, 141, 140), (112, 113, 148, 147), (72, 73, 126, 127), (85, 86, 140, 139), (113, 114, 149, 148), (84, 85, 139, 138), (114, 115, 150, 149), (83, 84, 138, 137), (91, 90, 108, 125), (92, 91, 125, 124), (93, 92, 124, 123), (94, 93, 123, 122), (95, 94, 122, 121), (96, 95, 121, 120), (97, 96, 120, 119), (98, 97, 119, 118), (99, 98, 118, 117), (100, 99, 117, 116), (101, 100, 116, 115), (102, 101, 115, 114), (103, 102, 114, 113), (104, 103, 113, 112), (105, 104, 112, 111), (106, 105, 111, 110), (107, 106, 110, 109), (90, 107, 109, 108), (161, 144, 143, 127), (144, 145, 142, 143), (145, 146, 141, 142), (146, 147, 140, 141), (147, 148, 139, 140), (148, 149, 138, 139), (149, 150, 137, 138), (150, 151, 136, 137), (151, 152, 135, 136), (152, 153, 134, 135), (153, 154, 133, 134), (154, 155, 132, 133), (155, 156, 131, 132), (156, 157, 130, 131), (157, 158, 129, 130), (158, 159, 128, 129), (159, 160, 126, 128), (160, 161, 127, 126), (109, 110, 145, 144), (89, 72, 127, 143), (122, 123, 158, 157), (76, 77, 131, 130), (108, 109, 144, 161), (121, 122, 157, 156), (77, 78, 132, 131), (120, 121, 156, 155), (78, 79, 133, 132), (119, 120, 155, 154), (79, 80, 134, 133), (118, 119, 154, 153), (80, 81, 135, 134), (117, 118, 153, 152), (81, 82, 136, 135), (116, 117, 152, 151), (82, 83, 137, 136), (115, 116, 151, 150)])
me_circle_003.polygons.foreach_set('use_smooth', [True] * 162)
_k = set([(0, 1), (0, 17), (1, 2), (2, 3), (3, 4), (4, 5), (5, 6), (6, 7), (7, 8), (8, 9), (9, 10), (10, 11), (11, 12), (12, 13), (13, 14), (14, 15), (15, 16), (16, 17), (18, 19), (18, 35), (19, 20), (20, 21), (21, 22), (22, 23), (23, 24), (24, 25), (25, 26), (26, 27), (27, 28), (28, 29), (29, 30), (30, 31), (31, 32), (32, 33), (33, 34), (34, 35), (90, 91), (90, 107), (91, 92), (92, 93), (93, 94), (94, 95), (95, 96), (96, 97), (97, 98), (98, 99), (99, 100), (100, 101), (101, 102), (102, 103), (103, 104), (104, 105), (105, 106), (106, 107), (108, 109), (108, 125), (109, 110), (110, 111), (111, 112), (112, 113), (113, 114), (114, 115), (115, 116), (116, 117), (117, 118), (118, 119), (119, 120), (120, 121), (121, 122), (122, 123), (123, 124), (124, 125), (126, 127), (126, 128), (127, 143), (128, 129), (129, 130), (130, 131), (131, 132), (132, 133), (133, 134), (134, 135), (135, 136), (136, 137), (137, 138), (138, 139), (139, 140), (140, 141), (141, 142), (142, 143), (144, 145), (144, 161), (145, 146), (146, 147), (147, 148), (148, 149), (149, 150), (150, 151), (151, 152), (152, 153), (153, 154), (154, 155), (155, 156), (156, 157), (157, 158), (158, 159), (159, 160), (160, 161)])
me_circle_003.attributes.new('sharp_edge', 'BOOLEAN', 'EDGE').data.foreach_set('value', [ (min(e.vertices), max(e.vertices)) in _k for e in me_circle_003.edges])
_uv = me_circle_003.uv_layers.new(name='UVMap')
_uv.uv.foreach_set('vector', [0.0, 0.0, 0.0, 0.0, 0.0, 0.0, 0.0, 0.0, 0.0, 0.0, 0.0, 0.0, 0.0, 0.0, 0.0, 0.0, 0.0, 0.0, 0.0, 0.0, 0.0, 0.0, 0.0, 0.0, 0.0, 0.0, 0.0, 0.0, 0.0, 0.0, 0.0, 0.0, 0.0, 0.0, 0.0, 0.0, 0.0, 0.0, 0.0, 0.0, 0.0, 0.0, 0.0, 0.0, 0.0, 0.0, 0.0, 0.0, 0.0, 0.0, 0.0, 0.0, 0.0, 0.0, 0.0, 0.0, 0.0, 0.0, 0.0, 0.0, 0.0, 0.0, 0.0, 0.0, 0.0, 0.0, 0.0, 0.0, 0.0, 0.0, 0.0, 0.0, 0.0, 0.0, 0.0, 0.0, 0.0, 0.0, 0.0, 0.0, 0.0, 0.0, 0.0, 0.0, 0.0, 0.0, 0.0, 0.0, 0.0, 0.0, 0.0, 0.0, 0.0, 0.0, 0.0, 0.0, 0.0, 0.0, 0.0, 0.0, 0.0, 0.0, 0.0, 0.0, 0.0, 0.0, 0.0, 0.0, 0.0, 0.0, 0.0, 0.0, 0.0, 0.0, 0.0, 0.0, 0.0, 0.0, 0.0, 0.0, 0.0, 0.0, 0.0, 0.0, 0.0, 0.0, 0.0, 0.0, 0.0, 0.0, 0.0, 0.0, 0.0, 0.0, 0.0, 0.0, 0.0, 0.0, 0.0, 0.0, 0.0, 0.0, 0.0, 0.0, 0.0, 0.0, 0.0, 0.0, 0.0, 0.0, 0.0, 0.0, 0.0, 0.0, 0.0, 0.0, 0.0, 0.0, 0.0, 0.0, 0.0, 0.0, 0.0, 0.0, 0.0, 0.0, 0.0, 0.0, 0.0, 0.0, 0.0, 0.0, 0.0, 0.0, 0.0, 0.0, 0.0, 0.0, 0.0, 0.0, 0.0, 0.0, 0.0, 0.0, 0.0, 0.0, 0.0, 0.0, 0.0, 0.0, 0.0, 0.0, 0.0, 0.0, 0.0, 0.0, 0.0, 0.0, 0.0, 0.0, 0.0, 0.0, 0.0, 0.0, 0.0, 0.0, 0.0, 0.0, 0.0, 0.0, 0.0, 0.0, 0.0, 0.0, 0.0, 0.0, 0.0, 0.0, 0.0, 0.0, 0.0, 0.0, 0.0, 0.0, 0.0, 0.0, 0.0, 0.0, 0.0, 0.0, 0.0, 0.0, 0.0, 0.0, 0.0, 0.0, 0.0, 0.0, 0.0, 0.0, 0.0, 0.0, 0.0, 0.0, 0.0, 0.0, 0.0, 0.0, 0.0, 0.0, 0.0, 0.0, 0.0, 0.0, 0.0, 0.0, 0.0, 0.0, 0.0, 0.0, 0.0, 0.0, 0.0, 0.0, 0.0, 0.0, 0.0, 0.0, 0.0, 0.0, 0.0, 0.0, 0.0, 0.0, 0.0, 0.0, 0.0, 0.0, 0.0, 0.0, 0.0, 0.0, 0.0, 0.0, 0.0, 0.0, 0.0, 0.0, 0.0, 0.0, 0.0, 0.0, 0.0, 0.0, 0.0, 0.0, 0.0, 0.0, 0.0, 0.0, 0.0, 0.0, 0.0, 0.0, 0.0, 0.0, 0.0, 0.0, 0.0, 0.0, 0.0, 0.0, 0.0, 0.0, 0.0, 0.0, 0.0, 0.0, 0.0, 0.0, 0.0, 0.0, 0.0, 0.0, 0.0, 0.0, 0.0, 0.0, 0.0, 0.0, 0.0, 0.0, 0.0, 0.0, 0.0, 0.0, 0.0, 0.0, 0.0, 0.0, 0.0, 0.0, 0.0, 0.0, 0.0, 0.0, 0.0, 0.0, 0.0, 0.0, 0.0, 0.0, 0.0, 0.0, 0.0, 0.0, 0.0, 0.0, 0.0, 0.0, 0.0, 0.0, 0.0, 0.0, 0.0, 0.0, 0.0, 0.0, 0.0, 0.0, 0.0, 0.0, 0.0, 0.0, 0.0, 0.0, 0.0, 0.0, 0.0, 0.0, 0.0, 0.0, 0.0, 0.0, 0.0, 0.0, 0.0, 0.0, 0.0, 0.0, 0.0, 0.0, 0.0, 0.0, 0.0, 0.0, 0.0, 0.0, 0.0, 0.0, 0.0, 0.0, 0.0, 0.0, 0.0, 0.0, 0.0, 0.0, 0.0, 0.0, 0.0, 0.0, 0.0, 0.0, 0.0, 0.0, 0.0, 0.0, 0.0, 0.0, 0.0, 0.0, 0.0, 0.0, 0.0, 0.0, 0.0, 0.0, 0.0, 0.0, 0.0, 0.0, 0.0, 0.0, 0.0, 0.0, 0.0, 0.0, 0.0, 0.0, 0.0, 0.0, 0.0, 0.0, 0.0, 0.0, 0.0, 0.0, 0.0, 0.0, 0.0, 0.0, 0.0, 0.0, 0.0, 0.0, 0.0, 0.0, 0.0, 0.0, 0.0, 0.0, 0.0, 0.0, 0.0, 0.0, 0.0, 0.0, 0.0, 0.0, 0.0, 0.0, 0.0, 0.0, 0.0, 0.0, 0.0, 0.0, 0.0, 0.0, 0.0, 0.0, 0.0, 0.0, 0.0, 0.0, 0.0, 0.0, 0.0, 0.0, 0.0, 0.0, 0.0, 0.0, 0.0, 0.0, 0.0, 0.0, 0.0, 0.0, 0.0, 0.0, 0.0, 0.0, 0.0, 0.0, 0.0, 0.0, 0.0, 0.0, 0.0, 0.0, 0.0, 0.0, 0.0, 0.0, 0.0, 0.0, 0.0, 0.0, 0.0, 0.0, 0.0, 0.0, 0.0, 0.0, 0.0, 0.0, 0.0, 0.0, 0.0, 0.0, 0.0, 0.0, 0.0, 0.0, 0.0, 0.0, 0.0, 0.0, 0.0, 0.0, 0.0, 0.0, 0.0, 0.0, 0.0, 0.0, 0.0, 0.0, 0.0, 0.0, 0.0, 0.0, 0.0, 0.0, 0.0, 0.0, 0.0, 0.0, 0.0, 0.0, 0.0, 0.0, 0.0, 0.0, 0.0, 0.0, 0.0, 0.0, 0.0, 0.0, 0.0, 0.0, 0.0, 0.0, 0.0, 0.0, 0.0, 0.0, 0.0, 0.0, 0.0, 0.0, 0.0, 0.0, 0.0, 0.0, 0.0, 0.0, 0.0, 0.0, 0.0, 0.0, 0.0, 0.0, 0.0, 0.0, 0.0, 0.0, 0.0, 0.0, 0.0, 0.0, 0.0, 0.0, 0.0, 0.0, 0.0, 0.0, 0.0, 0.0, 0.0, 0.0, 0.0, 0.0, 0.0, 0.0, 0.0, 0.0, 0.0, 0.0, 0.0, 0.0, 0.0, 0.0, 0.0, 0.0, 0.0, 0.0, 0.0, 0.0, 0.0, 0.0, 0.0, 0.0, 0.0, 0.0, 0.0, 0.0, 0.0, 0.0, 0.0, 0.0, 0.0, 0.0, 0.0, 0.0, 0.0, 0.0, 0.0, 0.0, 0.0, 0.0, 0.0, 0.0, 0.0, 0.0, 0.0, 0.0, 0.0, 0.0, 0.0, 0.0, 0.0, 0.0, 0.0, 0.0, 0.0, 0.0, 0.0, 0.0, 0.0, 0.0, 0.0, 0.0, 0.0, 0.0, 0.0, 0.0, 0.0, 0.0, 0.0, 0.0, 0.0, 0.0, 0.0, 0.0, 0.0, 0.0, 0.0, 0.0, 0.0, 0.0, 0.0, 0.0, 0.0, 0.0, 0.0, 0.0, 0.0, 0.0, 0.0, 0.0, 0.0, 0.0, 0.0, 0.0, 0.0, 0.0, 0.0, 0.0, 0.0, 0.0, 0.0, 0.0, 0.0, 0.0, 0.0, 0.0, 0.0, 0.0, 0.0, 0.0, 0.0, 0.0, 0.0, 0.0, 0.0, 0.0, 0.0, 0.0, 0.0, 0.0, 0.0, 0.0, 0.0, 0.0, 0.0, 0.0, 0.0, 0.0, 0.0, 0.0, 0.0, 0.0, 0.0, 0.0, 0.0, 0.0, 0.0, 0.0, 0.0, 0.0, 0.0, 0.0, 0.0, 0.0, 0.0, 0.0, 0.0, 0.0, 0.0, 0.0, 0.0, 0.0, 0.0, 0.0, 0.0, 0.0, 0.0, 0.0, 0.0, 0.0, 0.0, 0.0, 0.0, 0.0, 0.0, 0.0, 0.0, 0.0, 0.0, 0.0, 0.0, 0.0, 0.0, 0.0, 0.0, 0.0, 0.0, 0.0, 0.0, 0.0, 0.0, 0.0, 0.0, 0.0, 0.0, 0.0, 0.0, 0.0, 0.0, 0.0, 0.0, 0.0, 0.0, 0.0, 0.0, 0.0, 0.0, 0.0, 0.0, 0.0, 0.0, 0.0, 0.0, 0.0, 0.0, 0.0, 0.0, 0.0, 0.0, 0.0, 0.0, 0.0, 0.0, 0.0, 0.0, 0.0, 0.0, 0.0, 0.0, 0.0, 0.0, 0.0, 0.0, 0.0, 0.0, 0.0, 0.0, 0.0, 0.0, 0.0, 0.0, 0.0, 0.0, 0.0, 0.0, 0.0, 0.0, 0.0, 0.0, 0.0, 0.0, 0.0, 0.0, 0.0, 0.0, 0.0, 0.0, 0.0, 0.0, 0.0, 0.0, 0.0, 0.0, 0.0, 0.0, 0.0, 0.0, 0.0, 0.0, 0.0, 0.0, 0.0, 0.0, 0.0, 0.0, 0.0, 0.0, 0.0, 0.0, 0.0, 0.0, 0.0, 0.0, 0.0, 0.0, 0.0, 0.0, 0.0, 0.0, 0.0, 0.0, 0.0, 0.0, 0.0, 0.0, 0.0, 0.0, 0.0, 0.0, 0.0, 0.0, 0.0, 0.0, 0.0, 0.0, 0.0, 0.0, 0.0, 0.0, 0.0, 0.0, 0.0, 0.0, 0.0, 0.0, 0.0, 0.0, 0.0, 0.0, 0.0, 0.0, 0.0, 0.0, 0.0, 0.0, 0.0, 0.0, 0.0, 0.0, 0.0, 0.0, 0.0, 0.0, 0.0, 0.0, 0.0, 0.0, 0.0, 0.0, 0.0, 0.0, 0.0, 0.0, 0.0, 0.0, 0.0, 0.0, 0.0, 0.0, 0.0, 0.0, 0.0, 0.0, 0.0, 0.0, 0.0, 0.0, 0.0, 0.0, 0.0, 0.0, 0.0, 0.0, 0.0, 0.0, 0.0, 0.0, 0.0, 0.0, 0.0, 0.0, 0.0, 0.0, 0.0, 0.0, 0.0, 0.0, 0.0, 0.0, 0.0, 0.0, 0.0, 0.0, 0.0, 0.0, 0.0, 0.0, 0.0, 0.0, 0.0, 0.0, 0.0, 0.0, 0.0, 0.0, 0.0, 0.0, 0.0, 0.0, 0.0, 0.0, 0.0, 0.0, 0.0, 0.0, 0.0, 0.0, 0.0, 0.0, 0.0, 0.0, 0.0, 0.0, 0.0, 0.0, 0.0, 0.0, 0.0, 0.0, 0.0, 0.0, 0.0, 0.0, 0.0, 0.0, 0.0, 0.0, 0.0, 0.0, 0.0, 0.0, 0.0, 0.0, 0.0, 0.0, 0.0, 0.0, 0.0, 0.0, 0.0, 0.0, 0.0, 0.0, 0.0, 0.0, 0.0, 0.0, 0.0, 0.0, 0.0, 0.0, 0.0, 0.0, 0.0, 0.0, 0.0, 0.0, 0.0, 0.0, 0.0, 0.0, 0.0, 0.0, 0.0, 0.0, 0.0, 0.0, 0.0, 0.0, 0.0, 0.0, 0.0, 0.0, 0.0, 0.0, 0.0, 0.0, 0.0, 0.0, 0.0, 0.0, 0.0, 0.0, 0.0, 0.0, 0.0, 0.0, 0.0, 0.0, 0.0, 0.0, 0.0, 0.0, 0.0, 0.0, 0.0, 0.0, 0.0, 0.0, 0.0, 0.0, 0.0, 0.0, 0.0, 0.0, 0.0, 0.0, 0.0, 0.0, 0.0, 0.0, 0.0, 0.0, 0.0, 0.0, 0.0, 0.0, 0.0, 0.0, 0.0, 0.0, 0.0, 0.0, 0.0, 0.0, 0.0, 0.0, 0.0, 0.0, 0.0, 0.0, 0.0, 0.0, 0.0, 0.0, 0.0, 0.0, 0.0, 0.0, 0.0, 0.0, 0.0, 0.0, 0.0, 0.0, 0.0, 0.0, 0.0, 0.0, 0.0, 0.0, 0.0, 0.0, 0.0, 0.0, 0.0, 0.0, 0.0, 0.0, 0.0, 0.0, 0.0, 0.0, 0.0, 0.0, 0.0, 0.0, 0.0, 0.0, 0.0, 0.0, 0.0, 0.0, 0.0, 0.0, 0.0, 0.0, 0.0, 0.0, 0.0, 0.0, 0.0, 0.0, 0.0, 0.0, 0.0, 0.0, 0.0, 0.0, 0.0, 0.0, 0.0, 0.0, 0.0, 0.0, 0.0, 0.0, 0.0, 0.0, 0.0, 0.0, 0.0, 0.0, 0.0, 0.0, 0.0, 0.0, 0.0, 0.0, 0.0, 0.0, 0.0, 0.0, 0.0, 0.0, 0.0, 0.0, 0.0, 0.0, 0.0, 0.0, 0.0, 0.0, 0.0, 0.0, 0.0, 0.0, 0.0, 0.0, 0.0, 0.0, 0.0, 0.0, 0.0, 0.0, 0.0, 0.0, 0.0, 0.0, 0.0, 0.0, 0.0, 0.0, 0.0, 0.0, 0.0, 0.0, 0.0, 0.0, 0.0, 0.0, 0.0, 0.0, 0.0, 0.0, 0.0, 0.0, 0.0, 0.0, 0.0, 0.0, 0.0, 0.0, 0.0, 0.0, 0.0, 0.0, 0.0, 0.0, 0.0, 0.0, 0.0, 0.0, 0.0, 0.0, 0.0, 0.0, 0.0, 0.0, 0.0, 0.0, 0.0, 0.0, 0.0, 0.0, 0.0, 0.0, 0.0, 0.0, 0.0, 0.0, 0.0])
me_circle_003.materials.append(mat_steel)
me_circle_003.update()
me_circle_004 = bpy.data.meshes.new('Circle.004')
me_circle_004.from_pydata([(0.0, 0.19, 0.0), (-0.06498, 0.1785, 0.0), (-0.1221, 0.1455, 0.0), (-0.1645, 0.095, 0.0), (-0.1871, 0.03299, 0.0), (-0.1871, -0.03299, 0.0), (-0.1645, -0.095, 0.0), (-0.1221, -0.1455, 0.0), (-0.06498, -0.1785, 0.0), (0.0, -0.19, 0.0), (0.06498, -0.1785, 0.0), (0.1221, -0.1455, 0.0), (0.1645, -0.095, 0.0), (0.1871, -0.03299, 0.0), (0.1871, 0.03299, 0.0), (0.1645, 0.095, 0.0), (0.1221, 0.1455, 0.0), (0.06498, 0.1785, 0.0), (-5.583e-10, 0.1046, 0.0), (-0.03577, 0.09827, 0.0), (-0.06722, 0.08011, 0.0), (-0.09056, 0.05229, 0.0), (-0.103, 0.01816, 0.0), (-0.103, -0.01816, 0.0), (-0.09056, -0.05229, 0.0), (-0.06722, -0.08011, 0.0), (-0.03577, -0.09827, 0.0), (-5.583e-10, -0.1046, 0.0), (0.03577, -0.09827, 0.0), (0.06722, -0.08011, 0.0), (0.09056, -0.05229, 0.0), (0.103, -0.01816, 0.0), (0.103, 0.01816, 0.0), (0.09056, 0.05229, 0.0), (0.06722, 0.08011, 0.0), (0.03577, 0.09827, 0.0), (-0.06498, 0.1785, -0.07392), (0.0, 0.19, -0.07392), (-0.1221, 0.1455, -0.07392), (-0.1645, 0.095, -0.07392), (-0.1871, 0.03299, -0.07392), (-0.1871, -0.03299, -0.07392), (-0.1645, -0.095, -0.07392), (-0.1221, -0.1455, -0.07392), (-0.06498, -0.1785, -0.07392), (0.0, -0.19, -0.07392), (0.06498, -0.1785, -0.07392), (0.1221, -0.1455, -0.07392), (0.1645, -0.095, -0.07392), (0.1871, -0.03299, -0.07392), (0.1871, 0.03299, -0.07392), (0.1645, 0.095, -0.07392), (0.1221, 0.1455, -0.07392), (0.06498, 0.1785, -0.07392), (-0.03577, 0.09827, -0.07392), (-5.583e-10, 0.1046, -0.07392), (-0.06722, 0.08011, -0.07392), (-0.09056, 0.05229, -0.07392), (-0.103, 0.01816, -0.07392), (-0.103, -0.01816, -0.07392), (-0.09056, -0.05229, -0.07392), (-0.06722, -0.08011, -0.07392), (-0.03577, -0.09827, -0.07392), (-5.583e-10, -0.1046, -0.07392), (0.03577, -0.09827, -0.07392), (0.06722, -0.08011, -0.07392), (0.09056, -0.05229, -0.07392), (0.103, -0.01816, -0.07392), (0.103, 0.01816, -0.07392), (0.09056, 0.05229, -0.07392), (0.06722, 0.08011, -0.07392), (0.03577, 0.09827, -0.07392), (-0.08911, 0.2448, -0.1554), (3.991e-10, 0.2605, -0.1554), (-0.1675, 0.1996, -0.1554), (-0.2256, 0.1303, -0.1554), (-0.2566, 0.04524, -0.1554), (-0.2566, -0.04524, -0.1554), (-0.2256, -0.1303, -0.1554), (-0.1675, -0.1996, -0.1554), (-0.08911, -0.2448, -0.1554), (3.991e-10, -0.2605, -0.1554), (0.08911, -0.2448, -0.1554), (0.1675, -0.1996, -0.1554), (0.2256, -0.1303, -0.1554), (0.2566, -0.04524, -0.1554), (0.2566, 0.04524, -0.1554), (0.2256, 0.1303, -0.1554), (0.1675, 0.1996, -0.1554), (0.08911, 0.2448, -0.1554), (-0.04904, 0.1347, -0.1554), (-3.665e-10, 0.1434, -0.1554), (-0.09217, 0.1098, -0.1554), (-0.1242, 0.0717, -0.1554), (-0.1412, 0.0249, -0.1554), (-0.1412, -0.0249, -0.1554), (-0.1242, -0.0717, -0.1554), (-0.09217, -0.1098, -0.1554), (-0.04904, -0.1347, -0.1554), (-3.665e-10, -0.1434, -0.1554), (0.04904, -0.1347, -0.1554), (0.09217, -0.1098, -0.1554), (0.1242, -0.0717, -0.1554), (0.1412, -0.0249, -0.1554), (0.1412, 0.0249, -0.1554), (0.1242, 0.0717, -0.1554), (0.09217, 0.1098, -0.1554), (0.04904, 0.1347, -0.1554), (-0.08911, 0.2448, -0.1666), (3.991e-10, 0.2605, -0.1666), (-0.1675, 0.1996, -0.1666), (-0.2256, 0.1303, -0.1666), (-0.2566, 0.04524, -0.1666), (-0.2566, -0.04524, -0.1666), (-0.2256, -0.1303, -0.1666), (-0.1675, -0.1996, -0.1666), (-0.08911, -0.2448, -0.1666), (3.991e-10, -0.2605, -0.1666), (0.08911, -0.2448, -0.1666), (0.1675, -0.1996, -0.1666), (0.2256, -0.1303, -0.1666), (0.2566, -0.04524, -0.1666), (0.2566, 0.04524, -0.1666), (0.2256, 0.1303, -0.1666), (0.1675, 0.1996, -0.1666), (0.08911, 0.2448, -0.1666), (-0.04904, 0.1347, -0.1666), (-3.665e-10, 0.1434, -0.1666), (-0.09217, 0.1098, -0.1666), (-0.1242, 0.0717, -0.1666), (-0.1412, 0.0249, -0.1666), (-0.1412, -0.0249, -0.1666), (-0.1242, -0.0717, -0.1666), (-0.09217, -0.1098, -0.1666), (-0.04904, -0.1347, -0.1666), (-3.665e-10, -0.1434, -0.1666), (0.04904, -0.1347, -0.1666), (0.09217, -0.1098, -0.1666), (0.1242, -0.0717, -0.1666), (0.1412, -0.0249, -0.1666), (0.1412, 0.0249, -0.1666), (0.1242, 0.0717, -0.1666), (0.09217, 0.1098, -0.1666), (0.04904, 0.1347, -0.1666)], [], [(15, 16, 34, 33), (8, 9, 27, 26), (1, 2, 20, 19), (16, 17, 35, 34), (9, 10, 28, 27), (2, 3, 21, 20), (17, 0, 18, 35), (10, 11, 29, 28), (3, 4, 22, 21), (11, 12, 30, 29), (4, 5, 23, 22), (12, 13, 31, 30), (5, 6, 24, 23), (13, 14, 32, 31), (6, 7, 25, 24), (14, 15, 33, 32), (7, 8, 26, 25), (0, 1, 19, 18), (59, 95, 94, 58), (55, 91, 107, 71), (44, 80, 81, 45), (58, 94, 93, 57), (71, 107, 106, 70), (43, 79, 80, 44), (57, 93, 92, 56), (70, 106, 105, 69), (42, 78, 79, 43), (56, 92, 90, 54), (69, 105, 104, 68), (41, 77, 78, 42), (54, 90, 91, 55), (68, 104, 103, 67), (40, 76, 77, 41), (53, 89, 73, 37), (67, 103, 102, 66), (39, 75, 76, 40), (24, 60, 59, 23), (10, 46, 47, 11), (25, 61, 60, 24), (11, 47, 48, 12), (26, 62, 61, 25), (12, 48, 49, 13), (27, 63, 62, 26), (13, 49, 50, 14), (0, 37, 36, 1), (28, 64, 63, 27), (14, 50, 51, 15), (1, 36, 38, 2), (29, 65, 64, 28), (15, 51, 52, 16), (2, 38, 39, 3), (30, 66, 65, 29), (16, 52, 53, 17), (3, 39, 40, 4), (31, 67, 66, 30), (17, 53, 37, 0), (4, 40, 41, 5), (32, 68, 67, 31), (19, 54, 55, 18), (5, 41, 42, 6), (33, 69, 68, 32), (20, 56, 54, 19), (6, 42, 43, 7), (34, 70, 69, 33), (21, 57, 56, 20), (7, 43, 44, 8), (35, 71, 70, 34), (22, 58, 57, 21), (8, 44, 45, 9), (18, 55, 71, 35), (23, 59, 58, 22), (9, 45, 46, 10), (98, 134, 133, 97), (83, 119, 120, 84), (97, 133, 132, 96), (82, 118, 119, 83), (96, 132, 131, 95), (81, 117, 118, 82), (95, 131, 130, 94), (91, 127, 143, 107), (80, 116, 117, 81), (94, 130, 129, 93), (107, 143, 142, 106), (79, 115, 116, 80), (93, 129, 128, 92), (106, 142, 141, 105), (78, 114, 115, 79), (92, 128, 126, 90), (105, 141, 140, 104), (77, 113, 114, 78), (45, 81, 82, 46), (60, 96, 95, 59), (46, 82, 83, 47), (61, 97, 96, 60), (47, 83, 84, 48), (62, 98, 97, 61), (48, 84, 85, 49), (63, 99, 98, 62), (49, 85, 86, 50), (37, 73, 72, 36), (64, 100, 99, 63), (50, 86, 87, 51), (36, 72, 74, 38), (65, 101, 100, 64), (51, 87, 88, 52), (38, 74, 75, 39), (66, 102, 101, 65), (52, 88, 89, 53), (123, 141, 142, 124), (116, 134, 135, 117), (108, 126, 128, 110), (124, 142, 143, 125), (117, 135, 136, 118), (110, 128, 129, 111), (125, 143, 127, 109), (118, 136, 137, 119), (111, 129, 130, 112), (119, 137, 138, 120), (112, 130, 131, 113), (120, 138, 139, 121), (113, 131, 132, 114), (121, 139, 140, 122), (114, 132, 133, 115), (122, 140, 141, 123), (115, 133, 134, 116), (109, 127, 126, 108), (84, 120, 121, 85), (99, 135, 134, 98), (85, 121, 122, 86), (73, 109, 108, 72), (100, 136, 135, 99), (86, 122, 123, 87), (72, 108, 110, 74), (101, 137, 136, 100), (87, 123, 124, 88), (74, 110, 111, 75), (102, 138, 137, 101), (88, 124, 125, 89), (75, 111, 112, 76), (103, 139, 138, 102), (89, 125, 109, 73), (76, 112, 113, 77), (104, 140, 139, 103), (90, 126, 127, 91)])
me_circle_004.polygons.foreach_set('use_smooth', [True] * 144)
_k = set([(0, 1), (0, 17), (1, 2), (2, 3), (3, 4), (4, 5), (5, 6), (6, 7), (7, 8), (8, 9), (9, 10), (10, 11), (11, 12), (12, 13), (13, 14), (14, 15), (15, 16), (16, 17), (18, 19), (18, 35), (19, 20), (20, 21), (21, 22), (22, 23), (23, 24), (24, 25), (25, 26), (26, 27), (27, 28), (28, 29), (29, 30), (30, 31), (31, 32), (32, 33), (33, 34), (34, 35), (36, 37), (36, 38), (37, 53), (38, 39), (39, 40), (40, 41), (41, 42), (42, 43), (43, 44), (44, 45), (45, 46), (46, 47), (47, 48), (48, 49), (49, 50), (50, 51), (51, 52), (52, 53), (72, 73), (72, 74), (73, 89), (74, 75), (75, 76), (76, 77), (77, 78), (78, 79), (79, 80), (80, 81), (81, 82), (82, 83), (83, 84), (84, 85), (85, 86), (86, 87), (87, 88), (88, 89), (108, 109), (108, 110), (109, 125), (110, 111), (111, 112), (112, 113), (113, 114), (114, 115), (115, 116), (116, 117), (117, 118), (118, 119), (119, 120), (120, 121), (121, 122), (122, 123), (123, 124), (124, 125), (126, 127), (126, 128), (127, 143), (128, 129), (129, 130), (130, 131), (131, 132), (132, 133), (133, 134), (134, 135), (135, 136), (136, 137), (137, 138), (138, 139), (139, 140), (140, 141), (141, 142), (142, 143)])
me_circle_004.attributes.new('sharp_edge', 'BOOLEAN', 'EDGE').data.foreach_set('value', [ (min(e.vertices), max(e.vertices)) in _k for e in me_circle_004.edges])
_uv = me_circle_004.uv_layers.new(name='UVMap')
_uv.uv.foreach_set('vector', [0.0, 0.0, 0.0, 0.0, 0.0, 0.0, 0.0, 0.0, 0.0, 0.0, 0.0, 0.0, 0.0, 0.0, 0.0, 0.0, 0.0, 0.0, 0.0, 0.0, 0.0, 0.0, 0.0, 0.0, 0.0, 0.0, 0.0, 0.0, 0.0, 0.0, 0.0, 0.0, 0.0, 0.0, 0.0, 0.0, 0.0, 0.0, 0.0, 0.0, 0.0, 0.0, 0.0, 0.0, 0.0, 0.0, 0.0, 0.0, 0.0, 0.0, 0.0, 0.0, 0.0, 0.0, 0.0, 0.0, 0.0, 0.0, 0.0, 0.0, 0.0, 0.0, 0.0, 0.0, 0.0, 0.0, 0.0, 0.0, 0.0, 0.0, 0.0, 0.0, 0.0, 0.0, 0.0, 0.0, 0.0, 0.0, 0.0, 0.0, 0.0, 0.0, 0.0, 0.0, 0.0, 0.0, 0.0, 0.0, 0.0, 0.0, 0.0, 0.0, 0.0, 0.0, 0.0, 0.0, 0.0, 0.0, 0.0, 0.0, 0.0, 0.0, 0.0, 0.0, 0.0, 0.0, 0.0, 0.0, 0.0, 0.0, 0.0, 0.0, 0.0, 0.0, 0.0, 0.0, 0.0, 0.0, 0.0, 0.0, 0.0, 0.0, 0.0, 0.0, 0.0, 0.0, 0.0, 0.0, 0.0, 0.0, 0.0, 0.0, 0.0, 0.0, 0.0, 0.0, 0.0, 0.0, 0.0, 0.0, 0.0, 0.0, 0.0, 0.0, 0.0, 0.0, 0.0, 0.0, 0.0, 0.0, 0.0, 0.0, 0.0, 0.0, 0.0, 0.0, 0.0, 0.0, 0.0, 0.0, 0.0, 0.0, 0.0, 0.0, 0.0, 0.0, 0.0, 0.0, 0.0, 0.0, 0.0, 0.0, 0.0, 0.0, 0.0, 0.0, 0.0, 0.0, 0.0, 0.0, 0.0, 0.0, 0.0, 0.0, 0.0, 0.0, 0.0, 0.0, 0.0, 0.0, 0.0, 0.0, 0.0, 0.0, 0.0, 0.0, 0.0, 0.0, 0.0, 0.0, 0.0, 0.0, 0.0, 0.0, 0.0, 0.0, 0.0, 0.0, 0.0, 0.0, 0.0, 0.0, 0.0, 0.0, 0.0, 0.0, 0.0, 0.0, 0.0, 0.0, 0.0, 0.0, 0.0, 0.0, 0.0, 0.0, 0.0, 0.0, 0.0, 0.0, 0.0, 0.0, 0.0, 0.0, 0.0, 0.0, 0.0, 0.0, 0.0, 0.0, 0.0, 0.0, 0.0, 0.0, 0.0, 0.0, 0.0, 0.0, 0.0, 0.0, 0.0, 0.0, 0.0, 0.0, 0.0, 0.0, 0.0, 0.0, 0.0, 0.0, 0.0, 0.0, 0.0, 0.0, 0.0, 0.0, 0.0, 0.0, 0.0, 0.0, 0.0, 0.0, 0.0, 0.0, 0.0, 0.0, 0.0, 0.0, 0.0, 0.0, 0.0, 0.0, 0.0, 0.0, 0.0, 0.0, 0.0, 0.0, 0.0, 0.0, 0.0, 0.0, 0.0, 0.0, 0.0, 0.0, 0.0, 0.0, 0.0, 0.0, 0.0, 0.0, 0.0, 0.0, 0.0, 0.0, 0.0, 0.0, 0.0, 0.0, 0.0, 0.0, 0.0, 0.0, 0.0, 0.0, 0.0, 0.0, 0.0, 0.0, 0.0, 0.0, 0.0, 0.0, 0.0, 0.0, 0.0, 0.0, 0.0, 0.0, 0.0, 0.0, 0.0, 0.0, 0.0, 0.0, 0.0, 0.0, 0.0, 0.0, 0.0, 0.0, 0.0, 0.0, 0.0, 0.0, 0.0, 0.0, 0.0, 0.0, 0.0, 0.0, 0.0, 0.0, 0.0, 0.0, 0.0, 0.0, 0.0, 0.0, 0.0, 0.0, 0.0, 0.0, 0.0, 0.0, 0.0, 0.0, 0.0, 0.0, 0.0, 0.0, 0.0, 0.0, 0.0, 0.0, 0.0, 0.0, 0.0, 0.0, 0.0, 0.0, 0.0, 0.0, 0.0, 0.0, 0.0, 0.0, 0.0, 0.0, 0.0, 0.0, 0.0, 0.0, 0.0, 0.0, 0.0, 0.0, 0.0, 0.0, 0.0, 0.0, 0.0, 0.0, 0.0, 0.0, 0.0, 0.0, 0.0, 0.0, 0.0, 0.0, 0.0, 0.0, 0.0, 0.0, 0.0, 0.0, 0.0, 0.0, 0.0, 0.0, 0.0, 0.0, 0.0, 0.0, 0.0, 0.0, 0.0, 0.0, 0.0, 0.0, 0.0, 0.0, 0.0, 0.0, 0.0, 0.0, 0.0, 0.0, 0.0, 0.0, 0.0, 0.0, 0.0, 0.0, 0.0, 0.0, 0.0, 0.0, 0.0, 0.0, 0.0, 0.0, 0.0, 0.0, 0.0, 0.0, 0.0, 0.0, 0.0, 0.0, 0.0, 0.0, 0.0, 0.0, 0.0, 0.0, 0.0, 0.0, 0.0, 0.0, 0.0, 0.0, 0.0, 0.0, 0.0, 0.0, 0.0, 0.0, 0.0, 0.0, 0.0, 0.0, 0.0, 0.0, 0.0, 0.0, 0.0, 0.0, 0.0, 0.0, 0.0, 0.0, 0.0, 0.0, 0.0, 0.0, 0.0, 0.0, 0.0, 0.0, 0.0, 0.0, 0.0, 0.0, 0.0, 0.0, 0.0, 0.0, 0.0, 0.0, 0.0, 0.0, 0.0, 0.0, 0.0, 0.0, 0.0, 0.0, 0.0, 0.0, 0.0, 0.0, 0.0, 0.0, 0.0, 0.0, 0.0, 0.0, 0.0, 0.0, 0.0, 0.0, 0.0, 0.0, 0.0, 0.0, 0.0, 0.0, 0.0, 0.0, 0.0, 0.0, 0.0, 0.0, 0.0, 0.0, 0.0, 0.0, 0.0, 0.0, 0.0, 0.0, 0.0, 0.0, 0.0, 0.0, 0.0, 0.0, 0.0, 0.0, 0.0, 0.0, 0.0, 0.0, 0.0, 0.0, 0.0, 0.0, 0.0, 0.0, 0.0, 0.0, 0.0, 0.0, 0.0, 0.0, 0.0, 0.0, 0.0, 0.0, 0.0, 0.0, 0.0, 0.0, 0.0, 0.0, 0.0, 0.0, 0.0, 0.0, 0.0, 0.0, 0.0, 0.0, 0.0, 0.0, 0.0, 0.0, 0.0, 0.0, 0.0, 0.0, 0.0, 0.0, 0.0, 0.0, 0.0, 0.0, 0.0, 0.0, 0.0, 0.0, 0.0, 0.0, 0.0, 0.0, 0.0, 0.0, 0.0, 0.0, 0.0, 0.0, 0.0, 0.0, 0.0, 0.0, 0.0, 0.0, 0.0, 0.0, 0.0, 0.0, 0.0, 0.0, 0.0, 0.0, 0.0, 0.0, 0.0, 0.0, 0.0, 0.0, 0.0, 0.0, 0.0, 0.0, 0.0, 0.0, 0.0, 0.0, 0.0, 0.0, 0.0, 0.0, 0.0, 0.0, 0.0, 0.0, 0.0, 0.0, 0.0, 0.0, 0.0, 0.0, 0.0, 0.0, 0.0, 0.0, 0.0, 0.0, 0.0, 0.0, 0.0, 0.0, 0.0, 0.0, 0.0, 0.0, 0.0, 0.0, 0.0, 0.0, 0.0, 0.0, 0.0, 0.0, 0.0, 0.0, 0.0, 0.0, 0.0, 0.0, 0.0, 0.0, 0.0, 0.0, 0.0, 0.0, 0.0, 0.0, 0.0, 0.0, 0.0, 0.0, 0.0, 0.0, 0.0, 0.0, 0.0, 0.0, 0.0, 0.0, 0.0, 0.0, 0.0, 0.0, 0.0, 0.0, 0.0, 0.0, 0.0, 0.0, 0.0, 0.0, 0.0, 0.0, 0.0, 0.0, 0.0, 0.0, 0.0, 0.0, 0.0, 0.0, 0.0, 0.0, 0.0, 0.0, 0.0, 0.0, 0.0, 0.0, 0.0, 0.0, 0.0, 0.0, 0.0, 0.0, 0.0, 0.0, 0.0, 0.0, 0.0, 0.0, 0.0, 0.0, 0.0, 0.0, 0.0, 0.0, 0.0, 0.0, 0.0, 0.0, 0.0, 0.0, 0.0, 0.0, 0.0, 0.0, 0.0, 0.0, 0.0, 0.0, 0.0, 0.0, 0.0, 0.0, 0.0, 0.0, 0.0, 0.0, 0.0, 0.0, 0.0, 0.0, 0.0, 0.0, 0.0, 0.0, 0.0, 0.0, 0.0, 0.0, 0.0, 0.0, 0.0, 0.0, 0.0, 0.0, 0.0, 0.0, 0.0, 0.0, 0.0, 0.0, 0.0, 0.0, 0.0, 0.0, 0.0, 0.0, 0.0, 0.0, 0.0, 0.0, 0.0, 0.0, 0.0, 0.0, 0.0, 0.0, 0.0, 0.0, 0.0, 0.0, 0.0, 0.0, 0.0, 0.0, 0.0, 0.0, 0.0, 0.0, 0.0, 0.0, 0.0, 0.0, 0.0, 0.0, 0.0, 0.0, 0.0, 0.0, 0.0, 0.0, 0.0, 0.0, 0.0, 0.0, 0.0, 0.0, 0.0, 0.0, 0.0, 0.0, 0.0, 0.0, 0.0, 0.0, 0.0, 0.0, 0.0, 0.0, 0.0, 0.0, 0.0, 0.0, 0.0, 0.0, 0.0, 0.0, 0.0, 0.0, 0.0, 0.0, 0.0, 0.0, 0.0, 0.0, 0.0, 0.0, 0.0, 0.0, 0.0, 0.0, 0.0, 0.0, 0.0, 0.0, 0.0, 0.0, 0.0, 0.0, 0.0, 0.0, 0.0, 0.0, 0.0, 0.0, 0.0, 0.0, 0.0, 0.0, 0.0, 0.0, 0.0, 0.0, 0.0, 0.0, 0.0, 0.0, 0.0, 0.0, 0.0, 0.0, 0.0, 0.0, 0.0, 0.0, 0.0, 0.0, 0.0, 0.0, 0.0, 0.0, 0.0, 0.0, 0.0, 0.0, 0.0, 0.0, 0.0, 0.0, 0.0, 0.0, 0.0, 0.0, 0.0, 0.0, 0.0, 0.0, 0.0, 0.0, 0.0, 0.0, 0.0, 0.0, 0.0, 0.0, 0.0, 0.0, 0.0, 0.0, 0.0, 0.0, 0.0, 0.0, 0.0, 0.0, 0.0, 0.0, 0.0, 0.0, 0.0, 0.0, 0.0, 0.0, 0.0, 0.0, 0.0, 0.0, 0.0, 0.0, 0.0, 0.0, 0.0, 0.0, 0.0, 0.0, 0.0, 0.0, 0.0, 0.0, 0.0, 0.0, 0.0, 0.0, 0.0, 0.0, 0.0, 0.0, 0.0, 0.0, 0.0, 0.0, 0.0, 0.0, 0.0, 0.0, 0.0, 0.0, 0.0, 0.0, 0.0, 0.0, 0.0, 0.0, 0.0, 0.0, 0.0, 0.0, 0.0, 0.0, 0.0, 0.0, 0.0, 0.0, 0.0, 0.0, 0.0, 0.0, 0.0, 0.0, 0.0, 0.0, 0.0, 0.0, 0.0, 0.0, 0.0, 0.0, 0.0, 0.0, 0.0, 0.0, 0.0, 0.0, 0.0, 0.0, 0.0, 0.0, 0.0, 0.0, 0.0, 0.0, 0.0, 0.0, 0.0, 0.0, 0.0, 0.0, 0.0, 0.0, 0.0, 0.0, 0.0, 0.0, 0.0, 0.0, 0.0, 0.0, 0.0, 0.0, 0.0, 0.0, 0.0, 0.0, 0.0, 0.0, 0.0, 0.0, 0.0, 0.0, 0.0, 0.0, 0.0, 0.0, 0.0, 0.0, 0.0, 0.0, 0.0, 0.0, 0.0, 0.0, 0.0, 0.0, 0.0, 0.0, 0.0, 0.0, 0.0, 0.0, 0.0, 0.0, 0.0, 0.0, 0.0, 0.0, 0.0, 0.0, 0.0, 0.0, 0.0, 0.0, 0.0, 0.0, 0.0, 0.0, 0.0, 0.0, 0.0, 0.0, 0.0, 0.0, 0.0, 0.0, 0.0, 0.0, 0.0, 0.0, 0.0, 0.0, 0.0, 0.0, 0.0, 0.0, 0.0, 0.0, 0.0, 0.0, 0.0, 0.0, 0.0, 0.0, 0.0, 0.0, 0.0, 0.0, 0.0, 0.0, 0.0, 0.0, 0.0, 0.0, 0.0, 0.0, 0.0, 0.0])
me_circle_004.materials.append(mat_steel)
me_circle_004.update()

# ---- objects
ob_camera = bpy.data.objects.new('Camera', cam_camera)
ob_rotor_1 = bpy.data.objects.new('Rotor_1', me_circle)
ob_rotor_2 = bpy.data.objects.new('Rotor_2', me_circle_003)
ob_rotor_3 = bpy.data.objects.new('Rotor_3', me_circle_004)
ob_rotor = bpy.data.objects.new('Rotor', None)

# ---- transforms, parenting, visibility, modifiers, constraints
ob_camera.location = (0.5488, -1.9, 0.7132)
ob_camera.rotation_euler = (1.145, 5.645e-07, 0.2723)
ob_camera.lock_rotations_4d = False
ob_camera.empty_display_type = 'ARROWS'
ob_camera.color = (0.0, 0.0, 0.0, 0.0)
ob_camera.display_type = 'WIRE'
ob_camera.lineart.crease_threshold = 0.0
ob_rotor_1.parent = ob_rotor
ob_rotor_1.matrix_parent_inverse = Matrix(((1.0, -0.0, 0.0, -4.139e-10), (-0.0, 1.0, -0.0, -8.278e-10), (0.0, -0.0, 1.0, 0.4772), (-0.0, 0.0, -0.0, 1.0)))
ob_rotor_1.location = (0.0, 0.0, 0.0)
ob_rotor_2.parent = ob_rotor
ob_rotor_2.matrix_parent_inverse = Matrix(((1.0, -0.0, 0.0, -4.139e-10), (-0.0, 1.0, -0.0, -8.278e-10), (0.0, -0.0, 1.0, 0.4772), (-0.0, 0.0, -0.0, 1.0)))
ob_rotor_2.location = (8.006e-10, -1.024e-09, -0.3987)
ob_rotor_3.parent = ob_rotor
ob_rotor_3.matrix_parent_inverse = Matrix(((1.0, -0.0, 0.0, -4.139e-10), (-0.0, 1.0, -0.0, -8.278e-10), (0.0, -0.0, 1.0, 0.4772), (-0.0, 0.0, -0.0, 1.0)))
ob_rotor_3.location = (4.139e-10, 8.278e-10, -0.4772)
ob_rotor.location = (4.139e-10, 8.278e-10, -0.4772)

# ---- collection membership
col_collection.objects.link(ob_camera)
col_collection.objects.link(ob_rotor_1)
col_collection.objects.link(ob_rotor_2)
col_collection.objects.link(ob_rotor_3)
col_collection.objects.link(ob_rotor)

# ---- scene / render settings (as saved in the file)
scene.camera = ob_camera
scene.frame_start = 1; scene.frame_end = 250; scene.frame_set(1)
scene.render.engine = 'BLENDER_EEVEE_NEXT'
scene.cycles.sampling_pattern = 'TABULATED_SOBOL'
scene.eevee.use_gtao = True
scene.eevee.ray_tracing_options.trace_max_roughness = 0.0
scene.eevee.use_raytracing = True
bpy.context.view_layer.update()
